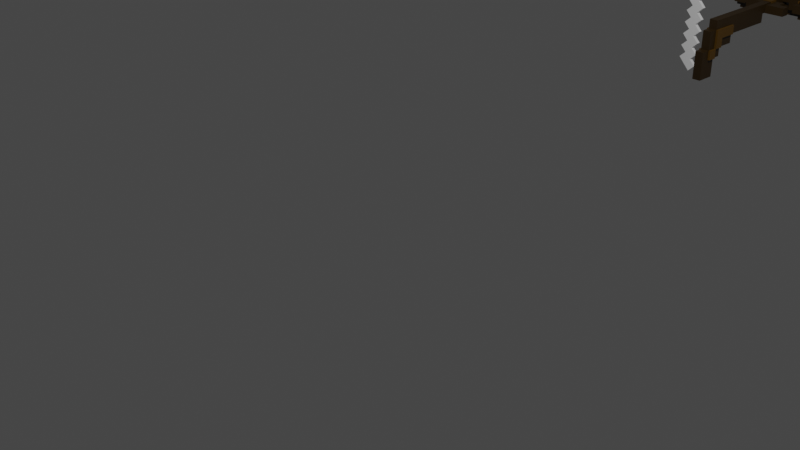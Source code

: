 # Source: crossbow.blend  (saved by Blender 2.80.75; exported with 4.5.12 LTS)
import bpy
from mathutils import Matrix  # noqa: F401  (used for matrix-valued properties, if any)

bpy.ops.wm.read_factory_settings(use_empty=True)
scene = bpy.context.scene
scene.name = 'Scene'

# ---- collections
col_collection = bpy.data.collections.new('Collection'); scene.collection.children.link(col_collection)

# ---- materials (node trees are filled in below, after node groups)
mat_material_001 = bpy.data.materials.new('Material.001')
mat_material_001.use_transparent_shadow = False
mat_material_002 = bpy.data.materials.new('Material.002')
mat_material_002.use_transparent_shadow = False
mat_material_003 = bpy.data.materials.new('Material.003')
mat_material_003.use_transparent_shadow = False

# ---- material node trees
mat_material_001.use_nodes = True; mat_material_001.node_tree.nodes.clear()
_N = mat_material_001.node_tree.nodes; _L = mat_material_001.node_tree.links
n0 = _N.new('ShaderNodeOutputMaterial'); n0.name = 'Material Output'; n0.location = (300, 300)
n1 = _N.new('ShaderNodeBsdfPrincipled'); n1.name = 'Principled BSDF'; n1.location = (10, 300)
n1.distribution = 'GGX'
n1.subsurface_method = 'BURLEY'
n1.inputs[0].default_value = (0.02365, 0.01145, 0.0, 1.0)
n1.inputs[3].default_value = 1.45
n1.inputs[27].default_value = (0.0, 0.0, 0.0, 1.0)
n1.inputs[28].default_value = 1.0
_L.new(n1.outputs[0], n0.inputs[0])
n0.is_active_output = True
mat_material_002.use_nodes = True; mat_material_002.node_tree.nodes.clear()
_N = mat_material_002.node_tree.nodes; _L = mat_material_002.node_tree.links
n0 = _N.new('ShaderNodeOutputMaterial'); n0.name = 'Material Output'; n0.location = (300, 300)
n1 = _N.new('ShaderNodeBsdfPrincipled'); n1.name = 'Principled BSDF'; n1.location = (10, 300)
n1.distribution = 'GGX'
n1.subsurface_method = 'BURLEY'
n1.inputs[0].default_value = (0.07324, 0.03518, 0.0, 1.0)
n1.inputs[3].default_value = 1.45
n1.inputs[27].default_value = (0.0, 0.0, 0.0, 1.0)
n1.inputs[28].default_value = 1.0
_L.new(n1.outputs[0], n0.inputs[0])
n0.is_active_output = True
mat_material_003.use_nodes = True; mat_material_003.node_tree.nodes.clear()
_N = mat_material_003.node_tree.nodes; _L = mat_material_003.node_tree.links
n0 = _N.new('ShaderNodeOutputMaterial'); n0.name = 'Material Output'; n0.location = (300, 300)
n1 = _N.new('ShaderNodeBsdfPrincipled'); n1.name = 'Principled BSDF'; n1.location = (10, 300)
n1.distribution = 'GGX'
n1.subsurface_method = 'BURLEY'
n1.inputs[0].default_value = (1.0, 1.0, 1.0, 1.0)
n1.inputs[3].default_value = 1.45
n1.inputs[27].default_value = (0.0, 0.0, 0.0, 1.0)
n1.inputs[28].default_value = 1.0
_L.new(n1.outputs[0], n0.inputs[0])
n0.is_active_output = True

# ---- world
world_world = bpy.data.worlds.new('World'); scene.world = world_world
world_world.use_nodes = True; world_world.node_tree.nodes.clear()
_N = world_world.node_tree.nodes; _L = world_world.node_tree.links
n0 = _N.new('ShaderNodeOutputWorld'); n0.name = 'World Output'; n0.location = (300, 300)
n1 = _N.new('ShaderNodeBackground'); n1.name = 'Background'; n1.location = (10, 300)
n1.inputs[0].default_value = (0.05088, 0.05088, 0.05088, 1.0)
_L.new(n1.outputs[0], n0.inputs[0])
n0.is_active_output = True
world_world.color = (0.05088, 0.05088, 0.05088)
world_world.use_sun_shadow = False
world_world.sun_shadow_jitter_overblur = 0.0

# ---- cameras
cam_camera = bpy.data.cameras.new('Camera')
cam_camera.clip_end = 100.0
cam_camera.ortho_scale = 7.314

# ---- lights
light_light = bpy.data.lights.new('Light', 'POINT')
light_light.transmission_factor = 0.0
light_light.energy = 1000.0
light_light.shadow_soft_size = 0.1
light_light.shadow_maximum_resolution = 0.006
light_light.use_absolute_resolution = True

# ---- meshes
me_grid_008 = bpy.data.meshes.new('Grid.008')
me_grid_008.from_pydata([(-0.1111, -0.1111, 0.0), (0.1111, -0.1111, 0.0), (-0.1111, 0.1111, 0.0), (0.3333, 0.1111, 0.0), (0.1111, 0.3333, 0.0), (0.3333, 0.3333, 0.0), (0.5556, 0.3333, 0.0), (-0.1111, -0.2222, 0.0), (-0.2222, -0.1111, 0.0), (0.1111, -0.2222, 0.0), (0.2222, -0.1111, 0.0), (-0.2222, 0.1111, 0.0), (0.3333, 2.98e-08, 0.0), (0.4444, 0.1111, 0.0), (-0.1111, 0.2222, 0.0), (0.1111, 0.2222, 0.0), (0.2222, 0.3333, 0.0), (0.5556, 0.2222, 0.0), (0.6667, 0.3333, 0.0), (0.3333, 0.4444, 0.0), (0.5556, 0.4444, 0.0), (0.6667, 0.4444, 0.0), (0.4444, 0.4444, 0.0), (0.4444, 0.2222, 0.0), (2.98e-08, 0.2222, 0.0), (0.2222, 2.98e-08, 0.0), (-0.2222, 2.98e-08, 0.0), (2.98e-08, -0.2222, 0.0), (-0.1111, -0.2222, 0.1), (-0.1111, -0.1111, 0.1), (0.1111, -0.2222, 0.1), (0.1111, -0.1111, 0.1), (2.98e-08, -0.1111, 0.1), (0.2222, -0.1111, 0.1), (-0.1111, 2.98e-08, 0.1), (-0.1111, 0.1111, 0.1), (0.1111, 2.98e-08, 0.1), (0.1111, 0.1111, 0.1), (2.98e-08, 0.1111, 0.1), (0.3333, 2.98e-08, 0.1), (0.3333, 0.1111, 0.1), (0.2222, 0.1111, 0.1), (0.4444, 0.1111, 0.1), (0.1111, 0.2222, 0.1), (0.1111, 0.3333, 0.1), (0.3333, 0.2222, 0.1), (0.3333, 0.3333, 0.1), (0.2222, 0.3333, 0.1), (0.5556, 0.2222, 0.1), (0.5556, 0.3333, 0.1), (0.4444, 0.3333, 0.1), (0.6667, 0.3333, 0.1), (-0.2222, -0.1111, 0.1), (-0.2222, 0.1111, 0.1), (-0.1111, 0.2222, 0.1), (0.3333, 0.4444, 0.1), (0.5556, 0.4444, 0.1), (0.6667, 0.4444, 0.1), (0.4444, 0.4444, 0.1), (0.4444, 0.2222, 0.1), (0.2222, 0.2222, 0.1), (2.98e-08, 0.2222, 0.1), (0.2222, 2.98e-08, 0.1), (-0.2222, 2.98e-08, 0.1), (2.98e-08, -0.2222, 0.1), (0.3333, 0.2222, 0.0), (0.4446, 0.3333, 0.0), (0.2222, 0.2222, 0.0), (0.1111, 0.1111, 0.0), (0.2222, 0.1111, 0.0), (-0.1111, 6.706e-08, 0.0), (0.1111, 6.706e-08, 0.0), (-7.451e-09, 0.1111, 0.0), (-7.451e-09, -0.1111, 0.0), (2.98e-08, -0.1111, 0.125), (-0.1111, -0.1111, 0.125), (-0.1111, 2.98e-08, 0.125), (-0.1111, 0.1111, 0.125), (0.1111, 2.98e-08, 0.125), (0.1111, 0.1111, 0.125), (2.98e-08, 0.1111, 0.125), (0.2222, 0.1111, 0.125), (0.3333, 0.2222, 0.125), (0.3333, 0.3333, 0.125), (0.4444, 0.3333, 0.125), (0.1111, -0.1111, 0.125), (0.3333, 0.1111, 0.125), (0.1111, 0.2222, 0.125), (0.4444, 0.2222, 0.125), (0.2222, 0.2222, 0.125), (0.2222, 2.98e-08, 0.125), (2.98e-08, 2.98e-08, 0.125), (0.3333, 0.2222, -0.025), (0.3333, 0.3333, -0.025), (0.3333, 0.1111, -0.025), (0.4444, 0.2222, -0.025), (0.4446, 0.3333, -0.025), (0.2222, 0.1111, -0.025), (0.2222, 2.98e-08, -0.025), (0.1111, 0.1111, -0.025), (0.1111, 0.2222, -0.025), (-0.1111, 6.706e-08, -0.025), (-0.1111, 0.1111, -0.025), (0.2222, 0.2222, -0.025), (0.1111, 6.706e-08, -0.025), (-1.49e-08, 0.1111, -0.025), (-0.1111, -0.1111, -0.025), (0.1111, -0.1111, -0.025), (-1.49e-08, 6.706e-08, -0.025), (-1.49e-08, -0.1111, -0.025)], [], [(21, 20, 56, 57), (16, 4, 44, 47), (7, 27, 64, 28), (18, 21, 57, 51), (13, 23, 59, 42), (9, 1, 31, 30), (10, 25, 62, 33), (0, 7, 28, 29), (4, 15, 43, 44), (19, 5, 46, 55), (3, 13, 42, 40), (2, 11, 53, 35), (15, 24, 61, 43), (24, 14, 54, 61), (26, 8, 52, 63), (12, 3, 40, 39), (11, 26, 63, 53), (5, 16, 47, 46), (20, 22, 58, 56), (22, 19, 55, 58), (8, 0, 29, 52), (6, 18, 51, 49), (1, 10, 33, 31), (6, 20, 21, 18), (64, 30, 31, 32), (63, 34, 35, 53), (40, 45, 82, 86), (62, 39, 40, 41), (60, 45, 46, 47), (59, 48, 49, 50), (49, 51, 57, 56), (46, 50, 58, 55), (50, 49, 56, 58), (66, 23, 95, 96), (40, 42, 59, 45), (43, 60, 47, 44), (46, 45, 82, 83), (0, 70, 101, 106), (35, 38, 61, 54), (38, 37, 43, 61), (43, 37, 79, 87), (31, 33, 62, 36), (5, 66, 96, 93), (45, 59, 88, 82), (3, 69, 97, 94), (52, 29, 34, 63), (28, 64, 32, 29), (27, 9, 30, 64), (14, 2, 35, 54), (25, 12, 39, 62), (17, 6, 49, 48), (23, 17, 48, 59), (19, 22, 66, 5), (3, 65, 23, 13), (12, 25, 69, 3), (23, 65, 92, 95), (66, 6, 17, 23), (1, 71, 25, 10), (41, 40, 86, 81), (0, 8, 26, 70), (91, 78, 79, 80), (67, 15, 4, 16), (65, 67, 16, 5), (66, 22, 20, 6), (68, 72, 24, 15), (65, 3, 94, 92), (59, 50, 84, 88), (2, 72, 105, 102), (70, 26, 11, 2), (36, 62, 90, 78), (1, 9, 27, 73), (37, 38, 80, 79), (73, 27, 7, 0), (65, 5, 93, 92), (24, 72, 2, 14), (82, 88, 84, 83), (79, 81, 89, 87), (81, 86, 82, 89), (78, 90, 81, 79), (76, 91, 80, 77), (75, 74, 91, 76), (74, 85, 78, 91), (95, 92, 93, 96), (106, 101, 108, 109), (97, 99, 100, 103), (94, 97, 103, 92), (104, 108, 105, 99), (98, 104, 99, 97), (109, 108, 104, 107), (105, 108, 101, 102), (71, 1, 107, 104), (69, 25, 98, 97), (68, 15, 100, 99), (50, 46, 83, 84), (60, 43, 87, 89), (70, 2, 102, 101), (25, 71, 104, 98), (45, 60, 89, 82), (29, 32, 74, 75), (73, 0, 106, 109), (15, 67, 103, 100), (72, 68, 99, 105), (32, 31, 85, 74), (35, 34, 76, 77), (67, 65, 92, 103), (34, 29, 75, 76), (1, 73, 109, 107), (62, 41, 81, 90), (38, 35, 77, 80), (31, 36, 78, 85)])
me_grid_008.polygons.foreach_set('material_index', [0, 0, 0, 0, 0, 0, 0, 0, 0, 0, 0, 0, 0, 0, 0, 0, 0, 0, 0, 0, 0, 0, 0, 0, 0, 0, 1, 0, 0, 0, 0, 0, 0, 1, 0, 0, 1, 1, 0, 0, 1, 0, 1, 1, 1, 0, 0, 0, 0, 0, 0, 0, 0, 0, 0, 1, 0, 0, 1, 0, 1, 0, 0, 0, 0, 1, 1, 1, 0, 1, 0, 1, 0, 1, 0, 1, 1, 1, 1, 1, 1, 1, 1, 1, 1, 1, 1, 1, 1, 1, 1, 1, 1, 1, 1, 1, 1, 1, 1, 1, 1, 1, 1, 1, 1, 1, 1, 1, 1, 1])
_uv = me_grid_008.uv_layers.new(name='UVMap')
_uv.uv.foreach_set('vector', [0.8333, 0.7222, 0.7778, 0.7222, 0.7778, 0.7222, 0.8333, 0.7222, 0.6111, 0.6667, 0.5556, 0.6667, 0.5556, 0.6667, 0.6111, 0.6667, 0.4444, 0.3889, 0.5, 0.3889, 0.5, 0.3889, 0.4444, 0.3889, 0.8333, 0.6667, 0.8333, 0.7222, 0.8333, 0.7222, 0.8333, 0.6667, 0.7222, 0.5556, 0.7222, 0.6111, 0.7222, 0.6111, 0.7222, 0.5556, 0.5556, 0.3889, 0.5556, 0.4444, 0.5556, 0.4444, 0.5556, 0.3889, 0.6111, 0.4444, 0.6111, 0.5, 0.6111, 0.5, 0.6111, 0.4444, 0.4444, 0.4444, 0.4444, 0.3889, 0.4444, 0.3889, 0.4444, 0.4444, 0.5556, 0.6667, 0.5556, 0.6111, 0.5556, 0.6111, 0.5556, 0.6667, 0.6667, 0.7222, 0.6667, 0.6667, 0.6667, 0.6667, 0.6667, 0.7222, 0.6667, 0.5556, 0.7222, 0.5556, 0.7222, 0.5556, 0.6667, 0.5556, 0.4444, 0.5556, 0.3889, 0.5556, 0.3889, 0.5556, 0.4444, 0.5556, 0.5556, 0.6111, 0.5, 0.6111, 0.5, 0.6111, 0.5556, 0.6111, 0.5, 0.6111, 0.4444, 0.6111, 0.4444, 0.6111, 0.5, 0.6111, 0.3889, 0.5, 0.3889, 0.4444, 0.3889, 0.4444, 0.3889, 0.5, 0.6667, 0.5, 0.6667, 0.5556, 0.6667, 0.5556, 0.6667, 0.5, 0.3889, 0.5556, 0.3889, 0.5, 0.3889, 0.5, 0.3889, 0.5556, 0.6667, 0.6667, 0.6111, 0.6667, 0.6111, 0.6667, 0.6667, 0.6667, 0.7778, 0.7222, 0.7222, 0.7222, 0.7222, 0.7222, 0.7778, 0.7222, 0.7222, 0.7222, 0.6667, 0.7222, 0.6667, 0.7222, 0.7222, 0.7222, 0.3889, 0.4444, 0.4444, 0.4444, 0.4444, 0.4444, 0.3889, 0.4444, 0.7778, 0.6667, 0.8333, 0.6667, 0.8333, 0.6667, 0.7778, 0.6667, 0.5556, 0.4444, 0.6111, 0.4444, 0.6111, 0.4444, 0.5556, 0.4444, 0.7778, 0.6667, 0.7778, 0.7222, 0.8333, 0.7222, 0.8333, 0.6667, 0.5, 0.3889, 0.5556, 0.3889, 0.5556, 0.4444, 0.5, 0.4444, 0.3889, 0.5, 0.4444, 0.5, 0.4444, 0.5556, 0.3889, 0.5556, 0.6667, 0.5556, 0.6667, 0.6111, 0.6667, 0.6111, 0.6667, 0.5556, 0.6111, 0.5, 0.6667, 0.5, 0.6667, 0.5556, 0.6111, 0.5556, 0.6111, 0.6111, 0.6667, 0.6111, 0.6667, 0.6667, 0.6111, 0.6667, 0.7222, 0.6111, 0.7778, 0.6111, 0.7778, 0.6667, 0.7222, 0.6667, 0.7778, 0.6667, 0.8333, 0.6667, 0.8333, 0.7222, 0.7778, 0.7222, 0.6667, 0.6667, 0.7222, 0.6667, 0.7222, 0.7222, 0.6667, 0.7222, 0.7222, 0.6667, 0.7778, 0.6667, 0.7778, 0.7222, 0.7222, 0.7222, 0.7223, 0.6667, 0.7222, 0.6111, 0.7222, 0.6111, 0.7223, 0.6667, 0.6667, 0.5556, 0.7222, 0.5556, 0.7222, 0.6111, 0.6667, 0.6111, 0.5556, 0.6111, 0.6111, 0.6111, 0.6111, 0.6667, 0.5556, 0.6667, 0.6667, 0.6667, 0.6667, 0.6111, 0.6667, 0.6111, 0.6667, 0.6667, 0.4444, 0.4444, 0.4444, 0.5, 0.4444, 0.5, 0.4444, 0.4444, 0.4444, 0.5556, 0.5, 0.5556, 0.5, 0.6111, 0.4444, 0.6111, 0.5, 0.5556, 0.5556, 0.5556, 0.5556, 0.6111, 0.5, 0.6111, 0.5556, 0.6111, 0.5556, 0.5556, 0.5556, 0.5556, 0.5556, 0.6111, 0.5556, 0.4444, 0.6111, 0.4444, 0.6111, 0.5, 0.5556, 0.5, 0.6667, 0.6667, 0.7223, 0.6667, 0.7223, 0.6667, 0.6667, 0.6667, 0.6667, 0.6111, 0.7222, 0.6111, 0.7222, 0.6111, 0.6667, 0.6111, 0.6667, 0.5556, 0.6111, 0.5556, 0.6111, 0.5556, 0.6667, 0.5556, 0.3889, 0.4444, 0.4444, 0.4444, 0.4444, 0.5, 0.3889, 0.5, 0.4444, 0.3889, 0.5, 0.3889, 0.5, 0.4444, 0.4444, 0.4444, 0.5, 0.3889, 0.5556, 0.3889, 0.5556, 0.3889, 0.5, 0.3889, 0.4444, 0.6111, 0.4444, 0.5556, 0.4444, 0.5556, 0.4444, 0.6111, 0.6111, 0.5, 0.6667, 0.5, 0.6667, 0.5, 0.6111, 0.5, 0.7778, 0.6111, 0.7778, 0.6667, 0.7778, 0.6667, 0.7778, 0.6111, 0.7222, 0.6111, 0.7778, 0.6111, 0.7778, 0.6111, 0.7222, 0.6111, 0.6667, 0.7222, 0.7222, 0.7222, 0.7223, 0.6667, 0.6667, 0.6667, 0.6667, 0.5556, 0.6667, 0.6111, 0.7222, 0.6111, 0.7222, 0.5556, 0.6667, 0.5, 0.6111, 0.5, 0.6111, 0.5556, 0.6667, 0.5556, 0.7222, 0.6111, 0.6667, 0.6111, 0.6667, 0.6111, 0.7222, 0.6111, 0.7223, 0.6667, 0.7778, 0.6667, 0.7778, 0.6111, 0.7222, 0.6111, 0.5556, 0.4444, 0.5556, 0.5, 0.6111, 0.5, 0.6111, 0.4444, 0.6111, 0.5556, 0.6667, 0.5556, 0.6667, 0.5556, 0.6111, 0.5556, 0.4444, 0.4444, 0.3889, 0.4444, 0.3889, 0.5, 0.4444, 0.5, 0.5, 0.5, 0.5556, 0.5, 0.5556, 0.5556, 0.5, 0.5556, 0.6111, 0.6111, 0.5556, 0.6111, 0.5556, 0.6667, 0.6111, 0.6667, 0.6667, 0.6111, 0.6111, 0.6111, 0.6111, 0.6667, 0.6667, 0.6667, 0.7223, 0.6667, 0.7222, 0.7222, 0.7778, 0.7222, 0.7778, 0.6667, 0.5556, 0.5556, 0.5, 0.5556, 0.5, 0.6111, 0.5556, 0.6111, 0.6667, 0.6111, 0.6667, 0.5556, 0.6667, 0.5556, 0.6667, 0.6111, 0.7222, 0.6111, 0.7222, 0.6667, 0.7222, 0.6667, 0.7222, 0.6111, 0.4444, 0.5556, 0.5, 0.5556, 0.5, 0.5556, 0.4444, 0.5556, 0.4444, 0.5, 0.3889, 0.5, 0.3889, 0.5556, 0.4444, 0.5556, 0.5556, 0.5, 0.6111, 0.5, 0.6111, 0.5, 0.5556, 0.5, 0.5556, 0.4444, 0.5556, 0.3889, 0.5, 0.3889, 0.5, 0.4444, 0.5556, 0.5556, 0.5, 0.5556, 0.5, 0.5556, 0.5556, 0.5556, 0.5, 0.4444, 0.5, 0.3889, 0.4444, 0.3889, 0.4444, 0.4444, 0.6667, 0.6111, 0.6667, 0.6667, 0.6667, 0.6667, 0.6667, 0.6111, 0.5, 0.6111, 0.5, 0.5556, 0.4444, 0.5556, 0.4444, 0.6111, 0.6667, 0.6111, 0.7222, 0.6111, 0.7222, 0.6667, 0.6667, 0.6667, 0.5556, 0.5556, 0.6111, 0.5556, 0.6111, 0.6111, 0.5556, 0.6111, 0.6111, 0.5556, 0.6667, 0.5556, 0.6667, 0.6111, 0.6111, 0.6111, 0.5556, 0.5, 0.6111, 0.5, 0.6111, 0.5556, 0.5556, 0.5556, 0.4444, 0.5, 0.5, 0.5, 0.5, 0.5556, 0.4444, 0.5556, 0.4444, 0.4444, 0.5, 0.4444, 0.5, 0.5, 0.4444, 0.5, 0.5, 0.4444, 0.5556, 0.4444, 0.5556, 0.5, 0.5, 0.5, 0.7222, 0.6111, 0.6667, 0.6111, 0.6667, 0.6667, 0.7223, 0.6667, 0.4444, 0.4444, 0.4444, 0.5, 0.5, 0.5, 0.5, 0.4444, 0.6111, 0.5556, 0.5556, 0.5556, 0.5556, 0.6111, 0.6111, 0.6111, 0.6667, 0.5556, 0.6111, 0.5556, 0.6111, 0.6111, 0.6667, 0.6111, 0.5556, 0.5, 0.5, 0.5, 0.5, 0.5556, 0.5556, 0.5556, 0.6111, 0.5, 0.5556, 0.5, 0.5556, 0.5556, 0.6111, 0.5556, 0.5, 0.4444, 0.5, 0.5, 0.5556, 0.5, 0.5556, 0.4444, 0.5, 0.5556, 0.5, 0.5, 0.4444, 0.5, 0.4444, 0.5556, 0.5556, 0.5, 0.5556, 0.4444, 0.5556, 0.4444, 0.5556, 0.5, 0.6111, 0.5556, 0.6111, 0.5, 0.6111, 0.5, 0.6111, 0.5556, 0.5556, 0.5556, 0.5556, 0.6111, 0.5556, 0.6111, 0.5556, 0.5556, 0.7222, 0.6667, 0.6667, 0.6667, 0.6667, 0.6667, 0.7222, 0.6667, 0.6111, 0.6111, 0.5556, 0.6111, 0.5556, 0.6111, 0.6111, 0.6111, 0.4444, 0.5, 0.4444, 0.5556, 0.4444, 0.5556, 0.4444, 0.5, 0.6111, 0.5, 0.5556, 0.5, 0.5556, 0.5, 0.6111, 0.5, 0.6667, 0.6111, 0.6111, 0.6111, 0.6111, 0.6111, 0.6667, 0.6111, 0.4444, 0.4444, 0.5, 0.4444, 0.5, 0.4444, 0.4444, 0.4444, 0.5, 0.4444, 0.4444, 0.4444, 0.4444, 0.4444, 0.5, 0.4444, 0.5556, 0.6111, 0.6111, 0.6111, 0.6111, 0.6111, 0.5556, 0.6111, 0.5, 0.5556, 0.5556, 0.5556, 0.5556, 0.5556, 0.5, 0.5556, 0.5, 0.4444, 0.5556, 0.4444, 0.5556, 0.4444, 0.5, 0.4444, 0.4444, 0.5556, 0.4444, 0.5, 0.4444, 0.5, 0.4444, 0.5556, 0.6111, 0.6111, 0.6667, 0.6111, 0.6667, 0.6111, 0.6111, 0.6111, 0.4444, 0.5, 0.4444, 0.4444, 0.4444, 0.4444, 0.4444, 0.5, 0.5556, 0.4444, 0.5, 0.4444, 0.5, 0.4444, 0.5556, 0.4444, 0.6111, 0.5, 0.6111, 0.5556, 0.6111, 0.5556, 0.6111, 0.5, 0.5, 0.5556, 0.4444, 0.5556, 0.4444, 0.5556, 0.5, 0.5556, 0.5556, 0.4444, 0.5556, 0.5, 0.5556, 0.5, 0.5556, 0.4444])
me_grid_008.materials.append(mat_material_001)
me_grid_008.materials.append(mat_material_002)
me_grid_008.use_remesh_preserve_volume = False
me_grid_008.use_remesh_preserve_attributes = False
me_grid_008.use_mirror_vertex_groups = False
me_grid_008.update()
me_grid_007 = bpy.data.meshes.new('Grid.007')
me_grid_007.from_pydata([(-0.1111, -0.1111, 0.0), (0.1111, -0.1111, 0.0), (-0.1111, 0.1111, 0.0), (0.3333, 0.1111, 0.0), (0.1111, 0.3333, 0.0), (0.3333, 0.3333, 0.0), (0.5556, 0.3333, 0.0), (-0.1111, -0.2222, 0.0), (-0.2222, -0.1111, 0.0), (0.1111, -0.2222, 0.0), (0.2222, -0.1111, 0.0), (-0.2222, 0.1111, 0.0), (0.3333, 2.98e-08, 0.0), (0.4444, 0.1111, 0.0), (-0.1111, 0.2222, 0.0), (0.1111, 0.2222, 0.0), (0.2222, 0.3333, 0.0), (0.5556, 0.2222, 0.0), (0.6667, 0.3333, 0.0), (0.3333, 0.4444, 0.0), (0.5556, 0.4444, 0.0), (0.6667, 0.4444, 0.0), (0.4444, 0.4444, 0.0), (0.4444, 0.2222, 0.0), (2.98e-08, 0.2222, 0.0), (0.2222, 2.98e-08, 0.0), (-0.2222, 2.98e-08, 0.0), (2.98e-08, -0.2222, 0.0), (-0.1111, -0.2222, 0.1), (-0.1111, -0.1111, 0.1), (0.1111, -0.2222, 0.1), (0.1111, -0.1111, 0.1), (2.98e-08, -0.1111, 0.1), (0.2222, -0.1111, 0.1), (-0.1111, 2.98e-08, 0.1), (-0.1111, 0.1111, 0.1), (0.1111, 2.98e-08, 0.1), (0.1111, 0.1111, 0.1), (2.98e-08, 0.1111, 0.1), (0.3333, 2.98e-08, 0.1), (0.3333, 0.1111, 0.1), (0.2222, 0.1111, 0.1), (0.4444, 0.1111, 0.1), (0.1111, 0.2222, 0.1), (0.1111, 0.3333, 0.1), (0.3333, 0.2222, 0.1), (0.3333, 0.3333, 0.1), (0.2222, 0.3333, 0.1), (0.5556, 0.2222, 0.1), (0.5556, 0.3333, 0.1), (0.4444, 0.3333, 0.1), (0.6667, 0.3333, 0.1), (-0.2222, -0.1111, 0.1), (-0.2222, 0.1111, 0.1), (-0.1111, 0.2222, 0.1), (0.3333, 0.4444, 0.1), (0.5556, 0.4444, 0.1), (0.6667, 0.4444, 0.1), (0.4444, 0.4444, 0.1), (0.4444, 0.2222, 0.1), (0.2222, 0.2222, 0.1), (2.98e-08, 0.2222, 0.1), (0.2222, 2.98e-08, 0.1), (-0.2222, 2.98e-08, 0.1), (2.98e-08, -0.2222, 0.1), (0.3333, 0.2222, 0.0), (0.4446, 0.3333, 0.0), (0.2222, 0.2222, 0.0), (0.1111, 0.1111, 0.0), (0.2222, 0.1111, 0.0), (-0.1111, 6.706e-08, 0.0), (0.1111, 6.706e-08, 0.0), (-7.451e-09, 0.1111, 0.0), (-7.451e-09, -0.1111, 0.0), (2.98e-08, -0.1111, 0.125), (-0.1111, -0.1111, 0.125), (-0.1111, 2.98e-08, 0.125), (-0.1111, 0.1111, 0.125), (0.1111, 2.98e-08, 0.125), (0.1111, 0.1111, 0.125), (2.98e-08, 0.1111, 0.125), (0.2222, 0.1111, 0.125), (0.3333, 0.2222, 0.125), (0.3333, 0.3333, 0.125), (0.4444, 0.3333, 0.125), (0.1111, -0.1111, 0.125), (0.3333, 0.1111, 0.125), (0.1111, 0.2222, 0.125), (0.4444, 0.2222, 0.125), (0.2222, 0.2222, 0.125), (0.2222, 2.98e-08, 0.125), (2.98e-08, 2.98e-08, 0.125), (0.3333, 0.2222, -0.025), (0.3333, 0.3333, -0.025), (0.3333, 0.1111, -0.025), (0.4444, 0.2222, -0.025), (0.4446, 0.3333, -0.025), (0.2222, 0.1111, -0.025), (0.2222, 2.98e-08, -0.025), (0.1111, 0.1111, -0.025), (0.1111, 0.2222, -0.025), (-0.1111, 6.706e-08, -0.025), (-0.1111, 0.1111, -0.025), (0.2222, 0.2222, -0.025), (0.1111, 6.706e-08, -0.025), (-1.49e-08, 0.1111, -0.025), (-0.1111, -0.1111, -0.025), (0.1111, -0.1111, -0.025), (-1.49e-08, 6.706e-08, -0.025), (-1.49e-08, -0.1111, -0.025)], [], [(21, 20, 56, 57), (16, 4, 44, 47), (7, 27, 64, 28), (18, 21, 57, 51), (13, 23, 59, 42), (9, 1, 31, 30), (10, 25, 62, 33), (0, 7, 28, 29), (4, 15, 43, 44), (19, 5, 46, 55), (3, 13, 42, 40), (2, 11, 53, 35), (15, 24, 61, 43), (24, 14, 54, 61), (26, 8, 52, 63), (12, 3, 40, 39), (11, 26, 63, 53), (5, 16, 47, 46), (20, 22, 58, 56), (22, 19, 55, 58), (8, 0, 29, 52), (6, 18, 51, 49), (1, 10, 33, 31), (6, 20, 21, 18), (64, 30, 31, 32), (63, 34, 35, 53), (40, 45, 82, 86), (62, 39, 40, 41), (60, 45, 46, 47), (59, 48, 49, 50), (49, 51, 57, 56), (46, 50, 58, 55), (50, 49, 56, 58), (66, 23, 95, 96), (40, 42, 59, 45), (43, 60, 47, 44), (46, 45, 82, 83), (0, 70, 101, 106), (35, 38, 61, 54), (38, 37, 43, 61), (43, 37, 79, 87), (31, 33, 62, 36), (5, 66, 96, 93), (45, 59, 88, 82), (3, 69, 97, 94), (52, 29, 34, 63), (28, 64, 32, 29), (27, 9, 30, 64), (14, 2, 35, 54), (25, 12, 39, 62), (17, 6, 49, 48), (23, 17, 48, 59), (19, 22, 66, 5), (3, 65, 23, 13), (12, 25, 69, 3), (23, 65, 92, 95), (66, 6, 17, 23), (1, 71, 25, 10), (41, 40, 86, 81), (0, 8, 26, 70), (91, 78, 79, 80), (67, 15, 4, 16), (65, 67, 16, 5), (66, 22, 20, 6), (68, 72, 24, 15), (65, 3, 94, 92), (59, 50, 84, 88), (2, 72, 105, 102), (70, 26, 11, 2), (36, 62, 90, 78), (1, 9, 27, 73), (37, 38, 80, 79), (73, 27, 7, 0), (65, 5, 93, 92), (24, 72, 2, 14), (82, 88, 84, 83), (79, 81, 89, 87), (81, 86, 82, 89), (78, 90, 81, 79), (76, 91, 80, 77), (75, 74, 91, 76), (74, 85, 78, 91), (95, 92, 93, 96), (106, 101, 108, 109), (97, 99, 100, 103), (94, 97, 103, 92), (104, 108, 105, 99), (98, 104, 99, 97), (109, 108, 104, 107), (105, 108, 101, 102), (71, 1, 107, 104), (69, 25, 98, 97), (68, 15, 100, 99), (50, 46, 83, 84), (60, 43, 87, 89), (70, 2, 102, 101), (25, 71, 104, 98), (45, 60, 89, 82), (29, 32, 74, 75), (73, 0, 106, 109), (15, 67, 103, 100), (72, 68, 99, 105), (32, 31, 85, 74), (35, 34, 76, 77), (67, 65, 92, 103), (34, 29, 75, 76), (1, 73, 109, 107), (62, 41, 81, 90), (38, 35, 77, 80), (31, 36, 78, 85)])
me_grid_007.polygons.foreach_set('material_index', [0, 0, 0, 0, 0, 0, 0, 0, 0, 0, 0, 0, 0, 0, 0, 0, 0, 0, 0, 0, 0, 0, 0, 0, 0, 0, 1, 0, 0, 0, 0, 0, 0, 1, 0, 0, 1, 1, 0, 0, 1, 0, 1, 1, 1, 0, 0, 0, 0, 0, 0, 0, 0, 0, 0, 1, 0, 0, 1, 0, 1, 0, 0, 0, 0, 1, 1, 1, 0, 1, 0, 1, 0, 1, 0, 1, 1, 1, 1, 1, 1, 1, 1, 1, 1, 1, 1, 1, 1, 1, 1, 1, 1, 1, 1, 1, 1, 1, 1, 1, 1, 1, 1, 1, 1, 1, 1, 1, 1, 1])
_uv = me_grid_007.uv_layers.new(name='UVMap')
_uv.uv.foreach_set('vector', [0.8333, 0.7222, 0.7778, 0.7222, 0.7778, 0.7222, 0.8333, 0.7222, 0.6111, 0.6667, 0.5556, 0.6667, 0.5556, 0.6667, 0.6111, 0.6667, 0.4444, 0.3889, 0.5, 0.3889, 0.5, 0.3889, 0.4444, 0.3889, 0.8333, 0.6667, 0.8333, 0.7222, 0.8333, 0.7222, 0.8333, 0.6667, 0.7222, 0.5556, 0.7222, 0.6111, 0.7222, 0.6111, 0.7222, 0.5556, 0.5556, 0.3889, 0.5556, 0.4444, 0.5556, 0.4444, 0.5556, 0.3889, 0.6111, 0.4444, 0.6111, 0.5, 0.6111, 0.5, 0.6111, 0.4444, 0.4444, 0.4444, 0.4444, 0.3889, 0.4444, 0.3889, 0.4444, 0.4444, 0.5556, 0.6667, 0.5556, 0.6111, 0.5556, 0.6111, 0.5556, 0.6667, 0.6667, 0.7222, 0.6667, 0.6667, 0.6667, 0.6667, 0.6667, 0.7222, 0.6667, 0.5556, 0.7222, 0.5556, 0.7222, 0.5556, 0.6667, 0.5556, 0.4444, 0.5556, 0.3889, 0.5556, 0.3889, 0.5556, 0.4444, 0.5556, 0.5556, 0.6111, 0.5, 0.6111, 0.5, 0.6111, 0.5556, 0.6111, 0.5, 0.6111, 0.4444, 0.6111, 0.4444, 0.6111, 0.5, 0.6111, 0.3889, 0.5, 0.3889, 0.4444, 0.3889, 0.4444, 0.3889, 0.5, 0.6667, 0.5, 0.6667, 0.5556, 0.6667, 0.5556, 0.6667, 0.5, 0.3889, 0.5556, 0.3889, 0.5, 0.3889, 0.5, 0.3889, 0.5556, 0.6667, 0.6667, 0.6111, 0.6667, 0.6111, 0.6667, 0.6667, 0.6667, 0.7778, 0.7222, 0.7222, 0.7222, 0.7222, 0.7222, 0.7778, 0.7222, 0.7222, 0.7222, 0.6667, 0.7222, 0.6667, 0.7222, 0.7222, 0.7222, 0.3889, 0.4444, 0.4444, 0.4444, 0.4444, 0.4444, 0.3889, 0.4444, 0.7778, 0.6667, 0.8333, 0.6667, 0.8333, 0.6667, 0.7778, 0.6667, 0.5556, 0.4444, 0.6111, 0.4444, 0.6111, 0.4444, 0.5556, 0.4444, 0.7778, 0.6667, 0.7778, 0.7222, 0.8333, 0.7222, 0.8333, 0.6667, 0.5, 0.3889, 0.5556, 0.3889, 0.5556, 0.4444, 0.5, 0.4444, 0.3889, 0.5, 0.4444, 0.5, 0.4444, 0.5556, 0.3889, 0.5556, 0.6667, 0.5556, 0.6667, 0.6111, 0.6667, 0.6111, 0.6667, 0.5556, 0.6111, 0.5, 0.6667, 0.5, 0.6667, 0.5556, 0.6111, 0.5556, 0.6111, 0.6111, 0.6667, 0.6111, 0.6667, 0.6667, 0.6111, 0.6667, 0.7222, 0.6111, 0.7778, 0.6111, 0.7778, 0.6667, 0.7222, 0.6667, 0.7778, 0.6667, 0.8333, 0.6667, 0.8333, 0.7222, 0.7778, 0.7222, 0.6667, 0.6667, 0.7222, 0.6667, 0.7222, 0.7222, 0.6667, 0.7222, 0.7222, 0.6667, 0.7778, 0.6667, 0.7778, 0.7222, 0.7222, 0.7222, 0.7223, 0.6667, 0.7222, 0.6111, 0.7222, 0.6111, 0.7223, 0.6667, 0.6667, 0.5556, 0.7222, 0.5556, 0.7222, 0.6111, 0.6667, 0.6111, 0.5556, 0.6111, 0.6111, 0.6111, 0.6111, 0.6667, 0.5556, 0.6667, 0.6667, 0.6667, 0.6667, 0.6111, 0.6667, 0.6111, 0.6667, 0.6667, 0.4444, 0.4444, 0.4444, 0.5, 0.4444, 0.5, 0.4444, 0.4444, 0.4444, 0.5556, 0.5, 0.5556, 0.5, 0.6111, 0.4444, 0.6111, 0.5, 0.5556, 0.5556, 0.5556, 0.5556, 0.6111, 0.5, 0.6111, 0.5556, 0.6111, 0.5556, 0.5556, 0.5556, 0.5556, 0.5556, 0.6111, 0.5556, 0.4444, 0.6111, 0.4444, 0.6111, 0.5, 0.5556, 0.5, 0.6667, 0.6667, 0.7223, 0.6667, 0.7223, 0.6667, 0.6667, 0.6667, 0.6667, 0.6111, 0.7222, 0.6111, 0.7222, 0.6111, 0.6667, 0.6111, 0.6667, 0.5556, 0.6111, 0.5556, 0.6111, 0.5556, 0.6667, 0.5556, 0.3889, 0.4444, 0.4444, 0.4444, 0.4444, 0.5, 0.3889, 0.5, 0.4444, 0.3889, 0.5, 0.3889, 0.5, 0.4444, 0.4444, 0.4444, 0.5, 0.3889, 0.5556, 0.3889, 0.5556, 0.3889, 0.5, 0.3889, 0.4444, 0.6111, 0.4444, 0.5556, 0.4444, 0.5556, 0.4444, 0.6111, 0.6111, 0.5, 0.6667, 0.5, 0.6667, 0.5, 0.6111, 0.5, 0.7778, 0.6111, 0.7778, 0.6667, 0.7778, 0.6667, 0.7778, 0.6111, 0.7222, 0.6111, 0.7778, 0.6111, 0.7778, 0.6111, 0.7222, 0.6111, 0.6667, 0.7222, 0.7222, 0.7222, 0.7223, 0.6667, 0.6667, 0.6667, 0.6667, 0.5556, 0.6667, 0.6111, 0.7222, 0.6111, 0.7222, 0.5556, 0.6667, 0.5, 0.6111, 0.5, 0.6111, 0.5556, 0.6667, 0.5556, 0.7222, 0.6111, 0.6667, 0.6111, 0.6667, 0.6111, 0.7222, 0.6111, 0.7223, 0.6667, 0.7778, 0.6667, 0.7778, 0.6111, 0.7222, 0.6111, 0.5556, 0.4444, 0.5556, 0.5, 0.6111, 0.5, 0.6111, 0.4444, 0.6111, 0.5556, 0.6667, 0.5556, 0.6667, 0.5556, 0.6111, 0.5556, 0.4444, 0.4444, 0.3889, 0.4444, 0.3889, 0.5, 0.4444, 0.5, 0.5, 0.5, 0.5556, 0.5, 0.5556, 0.5556, 0.5, 0.5556, 0.6111, 0.6111, 0.5556, 0.6111, 0.5556, 0.6667, 0.6111, 0.6667, 0.6667, 0.6111, 0.6111, 0.6111, 0.6111, 0.6667, 0.6667, 0.6667, 0.7223, 0.6667, 0.7222, 0.7222, 0.7778, 0.7222, 0.7778, 0.6667, 0.5556, 0.5556, 0.5, 0.5556, 0.5, 0.6111, 0.5556, 0.6111, 0.6667, 0.6111, 0.6667, 0.5556, 0.6667, 0.5556, 0.6667, 0.6111, 0.7222, 0.6111, 0.7222, 0.6667, 0.7222, 0.6667, 0.7222, 0.6111, 0.4444, 0.5556, 0.5, 0.5556, 0.5, 0.5556, 0.4444, 0.5556, 0.4444, 0.5, 0.3889, 0.5, 0.3889, 0.5556, 0.4444, 0.5556, 0.5556, 0.5, 0.6111, 0.5, 0.6111, 0.5, 0.5556, 0.5, 0.5556, 0.4444, 0.5556, 0.3889, 0.5, 0.3889, 0.5, 0.4444, 0.5556, 0.5556, 0.5, 0.5556, 0.5, 0.5556, 0.5556, 0.5556, 0.5, 0.4444, 0.5, 0.3889, 0.4444, 0.3889, 0.4444, 0.4444, 0.6667, 0.6111, 0.6667, 0.6667, 0.6667, 0.6667, 0.6667, 0.6111, 0.5, 0.6111, 0.5, 0.5556, 0.4444, 0.5556, 0.4444, 0.6111, 0.6667, 0.6111, 0.7222, 0.6111, 0.7222, 0.6667, 0.6667, 0.6667, 0.5556, 0.5556, 0.6111, 0.5556, 0.6111, 0.6111, 0.5556, 0.6111, 0.6111, 0.5556, 0.6667, 0.5556, 0.6667, 0.6111, 0.6111, 0.6111, 0.5556, 0.5, 0.6111, 0.5, 0.6111, 0.5556, 0.5556, 0.5556, 0.4444, 0.5, 0.5, 0.5, 0.5, 0.5556, 0.4444, 0.5556, 0.4444, 0.4444, 0.5, 0.4444, 0.5, 0.5, 0.4444, 0.5, 0.5, 0.4444, 0.5556, 0.4444, 0.5556, 0.5, 0.5, 0.5, 0.7222, 0.6111, 0.6667, 0.6111, 0.6667, 0.6667, 0.7223, 0.6667, 0.4444, 0.4444, 0.4444, 0.5, 0.5, 0.5, 0.5, 0.4444, 0.6111, 0.5556, 0.5556, 0.5556, 0.5556, 0.6111, 0.6111, 0.6111, 0.6667, 0.5556, 0.6111, 0.5556, 0.6111, 0.6111, 0.6667, 0.6111, 0.5556, 0.5, 0.5, 0.5, 0.5, 0.5556, 0.5556, 0.5556, 0.6111, 0.5, 0.5556, 0.5, 0.5556, 0.5556, 0.6111, 0.5556, 0.5, 0.4444, 0.5, 0.5, 0.5556, 0.5, 0.5556, 0.4444, 0.5, 0.5556, 0.5, 0.5, 0.4444, 0.5, 0.4444, 0.5556, 0.5556, 0.5, 0.5556, 0.4444, 0.5556, 0.4444, 0.5556, 0.5, 0.6111, 0.5556, 0.6111, 0.5, 0.6111, 0.5, 0.6111, 0.5556, 0.5556, 0.5556, 0.5556, 0.6111, 0.5556, 0.6111, 0.5556, 0.5556, 0.7222, 0.6667, 0.6667, 0.6667, 0.6667, 0.6667, 0.7222, 0.6667, 0.6111, 0.6111, 0.5556, 0.6111, 0.5556, 0.6111, 0.6111, 0.6111, 0.4444, 0.5, 0.4444, 0.5556, 0.4444, 0.5556, 0.4444, 0.5, 0.6111, 0.5, 0.5556, 0.5, 0.5556, 0.5, 0.6111, 0.5, 0.6667, 0.6111, 0.6111, 0.6111, 0.6111, 0.6111, 0.6667, 0.6111, 0.4444, 0.4444, 0.5, 0.4444, 0.5, 0.4444, 0.4444, 0.4444, 0.5, 0.4444, 0.4444, 0.4444, 0.4444, 0.4444, 0.5, 0.4444, 0.5556, 0.6111, 0.6111, 0.6111, 0.6111, 0.6111, 0.5556, 0.6111, 0.5, 0.5556, 0.5556, 0.5556, 0.5556, 0.5556, 0.5, 0.5556, 0.5, 0.4444, 0.5556, 0.4444, 0.5556, 0.4444, 0.5, 0.4444, 0.4444, 0.5556, 0.4444, 0.5, 0.4444, 0.5, 0.4444, 0.5556, 0.6111, 0.6111, 0.6667, 0.6111, 0.6667, 0.6111, 0.6111, 0.6111, 0.4444, 0.5, 0.4444, 0.4444, 0.4444, 0.4444, 0.4444, 0.5, 0.5556, 0.4444, 0.5, 0.4444, 0.5, 0.4444, 0.5556, 0.4444, 0.6111, 0.5, 0.6111, 0.5556, 0.6111, 0.5556, 0.6111, 0.5, 0.5, 0.5556, 0.4444, 0.5556, 0.4444, 0.5556, 0.5, 0.5556, 0.5556, 0.4444, 0.5556, 0.5, 0.5556, 0.5, 0.5556, 0.4444])
me_grid_007.materials.append(mat_material_001)
me_grid_007.materials.append(mat_material_002)
me_grid_007.use_remesh_preserve_volume = False
me_grid_007.use_remesh_preserve_attributes = False
me_grid_007.use_mirror_vertex_groups = False
me_grid_007.update()
me_grid_006 = bpy.data.meshes.new('Grid.006')
me_grid_006.from_pydata([(0.1111, -0.5556, -0.1227), (-0.1111, -0.3333, -0.1227), (0.1111, -0.3333, -0.1227), (-0.1111, -0.1111, -0.1227), (0.1111, -0.1111, -0.1227), (-0.1111, 0.1111, -0.1227), (0.1111, 0.1111, -0.1227), (-0.1111, 0.3333, -0.1227), (0.1111, 0.3333, -0.1227), (0.1111, 0.5556, -0.1227), (3.576e-07, -0.5556, -0.1227), (-0.1111, -0.4444, -0.1227), (0.1111, -0.4444, -0.1227), (0.2222, -0.3333, -0.1227), (-0.1111, -0.2222, -0.1227), (0.1111, -0.2222, -0.1227), (-0.1111, 2.98e-08, -0.1227), (0.1111, 2.98e-08, -0.1227), (-0.1111, 0.2222, -0.1227), (0.1111, 0.2222, -0.1227), (0.2222, 0.3333, -0.1227), (-0.1111, 0.4444, -0.1227), (0.1111, 0.4444, -0.1227), (3.576e-07, 0.5556, -0.1227), (0.2222, 0.4444, -0.1227), (3.576e-07, 0.4444, -0.1227), (0.2222, -0.4444, -0.1227), (3.576e-07, -0.4444, -0.1227), (3.576e-07, 0.2222, -0.1227), (3.576e-07, 0.1111, -0.1227), (3.576e-07, 8.941e-08, -0.1227), (3.576e-07, -0.1111, -0.1227), (3.576e-07, -0.2222, -0.1227), (3.576e-07, -0.3333, -0.1227), (3.576e-07, 0.3333, -0.1227), (-0.1111, -0.4444, -0.02266), (-0.1111, -0.3333, -0.02266), (0.1111, -0.4444, -0.02266), (0.1111, -0.3333, -0.02266), (3.576e-07, -0.3333, -0.02266), (0.2222, -0.3333, -0.02266), (-0.1111, -0.2222, -0.02266), (-0.1111, -0.1111, -0.02266), (0.1111, -0.2222, -0.02266), (0.1111, -0.1111, -0.02266), (3.576e-07, -0.1111, -0.02266), (-0.1111, 2.98e-08, -0.02266), (-0.1111, 0.1111, -0.02266), (0.1111, 2.98e-08, -0.02266), (0.1111, 0.1111, -0.02266), (3.576e-07, 0.1111, -0.02266), (-0.1111, 0.2222, -0.02266), (-0.1111, 0.3333, -0.02266), (0.1111, 0.2222, -0.02266), (0.1111, 0.3333, -0.02266), (3.576e-07, 0.3333, -0.02266), (0.2222, 0.3333, -0.02266), (0.1111, 0.4444, -0.02266), (0.1111, 0.5556, -0.02266), (0.1111, -0.5556, -0.02266), (3.576e-07, -0.5556, -0.02266), (-0.1111, 0.4444, -0.02266), (3.576e-07, 0.5556, -0.02266), (0.2222, 0.4444, -0.02266), (3.576e-07, 0.4444, -0.02266), (3.576e-07, 0.2222, -0.02266), (3.576e-07, 2.98e-08, -0.02266), (3.576e-07, -0.2222, -0.02266), (0.2222, -0.4444, -0.02266), (3.576e-07, -0.4444, -0.02266), (0.1111, -0.3333, -0.1227), (3.576e-07, -0.3333, -0.1227), (0.1111, 0.3333, -0.1227), (3.576e-07, 0.3333, -0.1227), (3.576e-07, 0.4444, -0.1227), (3.576e-07, -0.4444, -0.1227), (0.1111, 0.4444, -0.1227), (0.1111, -0.4444, -0.1227), (0.1111, -0.4444, -0.02266), (0.1111, -0.3333, -0.02266), (3.576e-07, -0.3333, -0.02266), (3.576e-07, -0.4444, -0.02266), (0.1111, 0.3333, 0.002338), (3.576e-07, 0.3333, 0.002338), (0.1111, 0.4444, 0.002338), (3.576e-07, 0.4444, 0.002338), (0.1111, -0.3333, -0.1477), (3.576e-07, -0.3333, -0.1477), (0.1111, 0.3333, -0.1477), (3.576e-07, 0.3333, -0.1477), (3.576e-07, 0.4444, -0.1477), (3.576e-07, -0.4444, -0.1477), (0.1111, 0.4444, -0.1477), (0.1111, -0.4444, -0.1477), (0.1111, -0.4444, 0.002338), (0.1111, -0.3333, 0.002338), (3.576e-07, -0.3333, 0.002338), (3.576e-07, -0.4444, 0.002338), (0.1111, -0.5556, 0.02266), (-0.1111, -0.3333, 0.02266), (0.1111, -0.3333, 0.02266), (-0.1111, -0.1111, 0.02266), (0.1111, -0.1111, 0.02266), (-0.1111, 0.1111, 0.02266), (0.1111, 0.1111, 0.02266), (-0.1111, 0.3333, 0.02266), (0.1111, 0.3333, 0.02266), (0.1111, 0.5556, 0.02266), (3.576e-07, -0.5556, 0.02266), (-0.1111, -0.4444, 0.02266), (0.1111, -0.4444, 0.02266), (0.2222, -0.3333, 0.02266), (-0.1111, -0.2222, 0.02266), (0.1111, -0.2222, 0.02266), (-0.1111, 2.98e-08, 0.02266), (0.1111, 2.98e-08, 0.02266), (-0.1111, 0.2222, 0.02266), (0.1111, 0.2222, 0.02266), (0.2222, 0.3333, 0.02266), (-0.1111, 0.4444, 0.02266), (0.1111, 0.4444, 0.02266), (3.576e-07, 0.5556, 0.02266), (0.2222, 0.4444, 0.02266), (3.576e-07, 0.4444, 0.02266), (0.2222, -0.4444, 0.02266), (3.576e-07, -0.4444, 0.02266), (3.576e-07, 0.2222, 0.02266), (3.576e-07, 0.1111, 0.02266), (3.576e-07, 8.941e-08, 0.02266), (3.576e-07, -0.1111, 0.02266), (3.576e-07, -0.2222, 0.02266), (3.576e-07, -0.3333, 0.02266), (3.576e-07, 0.3333, 0.02266), (-0.1111, -0.4444, 0.1227), (-0.1111, -0.3333, 0.1227), (0.1111, -0.4444, 0.1227), (0.1111, -0.3333, 0.1227), (3.576e-07, -0.3333, 0.1227), (0.2222, -0.3333, 0.1227), (-0.1111, -0.2222, 0.1227), (-0.1111, -0.1111, 0.1227), (0.1111, -0.2222, 0.1227), (0.1111, -0.1111, 0.1227), (3.576e-07, -0.1111, 0.1227), (-0.1111, 2.98e-08, 0.1227), (-0.1111, 0.1111, 0.1227), (0.1111, 2.98e-08, 0.1227), (0.1111, 0.1111, 0.1227), (3.576e-07, 0.1111, 0.1227), (-0.1111, 0.2222, 0.1227), (-0.1111, 0.3333, 0.1227), (0.1111, 0.2222, 0.1227), (0.1111, 0.3333, 0.1227), (3.576e-07, 0.3333, 0.1227), (0.2222, 0.3333, 0.1227), (0.1111, 0.4444, 0.1227), (0.1111, 0.5556, 0.1227), (0.1111, -0.5556, 0.1227), (3.576e-07, -0.5556, 0.1227), (-0.1111, 0.4444, 0.1227), (3.576e-07, 0.5556, 0.1227), (0.2222, 0.4444, 0.1227), (3.576e-07, 0.4444, 0.1227), (3.576e-07, 0.2222, 0.1227), (3.576e-07, 2.98e-08, 0.1227), (3.576e-07, -0.2222, 0.1227), (0.2222, -0.4444, 0.1227), (3.576e-07, -0.4444, 0.1227), (0.1111, -0.3333, 0.02266), (3.576e-07, -0.3333, 0.02266), (0.1111, 0.3333, 0.02266), (3.576e-07, 0.3333, 0.02266), (3.576e-07, 0.4444, 0.02266), (3.576e-07, -0.4444, 0.02266), (0.1111, 0.4444, 0.02266), (0.1111, -0.4444, 0.02266), (0.1111, -0.4444, 0.1227), (0.1111, -0.3333, 0.1227), (3.576e-07, -0.3333, 0.1227), (3.576e-07, -0.4444, 0.1227), (0.1111, 0.3333, 0.1477), (3.576e-07, 0.3333, 0.1477), (0.1111, 0.4444, 0.1477), (3.576e-07, 0.4444, 0.1477), (0.1111, -0.3333, -0.002338), (3.576e-07, -0.3333, -0.002338), (0.1111, 0.3333, -0.002338), (3.576e-07, 0.3333, -0.002338), (3.576e-07, 0.4444, -0.002338), (3.576e-07, -0.4444, -0.002338), (0.1111, 0.4444, -0.002338), (0.1111, -0.4444, -0.002338), (0.1111, -0.4444, 0.1477), (0.1111, -0.3333, 0.1477), (3.576e-07, -0.3333, 0.1477), (3.576e-07, -0.4444, 0.1477)], [], [(24, 22, 57, 63), (0, 12, 37, 59), (15, 4, 44, 43), (27, 10, 60, 69), (20, 24, 63, 56), (3, 14, 41, 42), (4, 17, 48, 44), (19, 8, 54, 53), (13, 2, 38, 40), (12, 26, 68, 37), (9, 23, 62, 58), (16, 3, 42, 46), (7, 18, 51, 52), (10, 0, 59, 60), (26, 13, 40, 68), (21, 7, 52, 61), (1, 11, 35, 36), (2, 15, 43, 38), (17, 6, 49, 48), (25, 21, 61, 64), (28, 18, 7, 34), (19, 28, 34, 8), (29, 5, 18, 28), (6, 29, 28, 19), (17, 30, 29, 6), (30, 16, 5, 29), (31, 3, 16, 30), (4, 31, 30, 17), (32, 31, 4, 15), (32, 14, 3, 31), (25, 22, 76, 74), (33, 1, 14, 32), (39, 69, 81, 80), (34, 7, 21, 25), (15, 2, 33, 32), (11, 1, 33, 27), (8, 22, 24, 20), (2, 13, 26, 12), (10, 27, 12, 0), (9, 22, 25, 23), (8, 34, 73, 72), (67, 43, 44, 45), (66, 48, 49, 50), (65, 53, 54, 55), (64, 57, 58, 62), (54, 56, 63, 57), (52, 55, 64, 61), (78, 79, 95, 94), (51, 65, 55, 52), (47, 50, 65, 51), (50, 49, 53, 65), (46, 66, 50, 47), (42, 45, 66, 46), (45, 44, 48, 66), (41, 67, 45, 42), (36, 39, 67, 41), (39, 38, 43, 67), (37, 68, 40, 38), (35, 69, 39, 36), (60, 59, 37, 69), (8, 20, 56, 54), (11, 27, 69, 35), (18, 5, 47, 51), (23, 25, 64, 62), (22, 9, 58, 57), (6, 19, 53, 49), (5, 16, 46, 47), (14, 1, 36, 41), (71, 70, 86, 87), (55, 54, 82, 83), (74, 76, 92, 90), (33, 2, 70, 71), (22, 8, 72, 76), (38, 39, 80, 79), (2, 12, 77, 70), (34, 25, 74, 73), (37, 38, 79, 78), (12, 27, 75, 77), (27, 33, 71, 75), (69, 37, 78, 81), (83, 82, 84, 85), (87, 86, 93, 91), (88, 89, 90, 92), (97, 94, 95, 96), (72, 73, 89, 88), (57, 64, 85, 84), (79, 80, 96, 95), (54, 57, 84, 82), (73, 74, 90, 89), (80, 81, 97, 96), (75, 71, 87, 91), (81, 78, 94, 97), (76, 72, 88, 92), (70, 77, 93, 86), (77, 75, 91, 93), (64, 55, 83, 85), (122, 120, 155, 161), (98, 110, 135, 157), (113, 102, 142, 141), (125, 108, 158, 167), (118, 122, 161, 154), (101, 112, 139, 140), (102, 115, 146, 142), (117, 106, 152, 151), (111, 100, 136, 138), (110, 124, 166, 135), (107, 121, 160, 156), (114, 101, 140, 144), (105, 116, 149, 150), (108, 98, 157, 158), (124, 111, 138, 166), (119, 105, 150, 159), (99, 109, 133, 134), (100, 113, 141, 136), (115, 104, 147, 146), (123, 119, 159, 162), (126, 116, 105, 132), (117, 126, 132, 106), (127, 103, 116, 126), (104, 127, 126, 117), (115, 128, 127, 104), (128, 114, 103, 127), (129, 101, 114, 128), (102, 129, 128, 115), (130, 129, 102, 113), (130, 112, 101, 129), (123, 120, 174, 172), (131, 99, 112, 130), (137, 167, 179, 178), (132, 105, 119, 123), (113, 100, 131, 130), (109, 99, 131, 125), (106, 120, 122, 118), (100, 111, 124, 110), (108, 125, 110, 98), (107, 120, 123, 121), (106, 132, 171, 170), (165, 141, 142, 143), (164, 146, 147, 148), (163, 151, 152, 153), (162, 155, 156, 160), (152, 154, 161, 155), (150, 153, 162, 159), (176, 177, 193, 192), (149, 163, 153, 150), (145, 148, 163, 149), (148, 147, 151, 163), (144, 164, 148, 145), (140, 143, 164, 144), (143, 142, 146, 164), (139, 165, 143, 140), (134, 137, 165, 139), (137, 136, 141, 165), (135, 166, 138, 136), (133, 167, 137, 134), (158, 157, 135, 167), (106, 118, 154, 152), (109, 125, 167, 133), (116, 103, 145, 149), (121, 123, 162, 160), (120, 107, 156, 155), (104, 117, 151, 147), (103, 114, 144, 145), (112, 99, 134, 139), (169, 168, 184, 185), (153, 152, 180, 181), (172, 174, 190, 188), (131, 100, 168, 169), (120, 106, 170, 174), (136, 137, 178, 177), (100, 110, 175, 168), (132, 123, 172, 171), (135, 136, 177, 176), (110, 125, 173, 175), (125, 131, 169, 173), (167, 135, 176, 179), (181, 180, 182, 183), (185, 184, 191, 189), (186, 187, 188, 190), (195, 192, 193, 194), (170, 171, 187, 186), (155, 162, 183, 182), (177, 178, 194, 193), (152, 155, 182, 180), (171, 172, 188, 187), (178, 179, 195, 194), (173, 169, 185, 189), (179, 176, 192, 195), (174, 170, 186, 190), (168, 175, 191, 184), (175, 173, 189, 191), (162, 153, 181, 183)])
me_grid_006.polygons.foreach_set('material_index', [0, 0, 0, 0, 0, 0, 0, 0, 0, 0, 0, 0, 0, 0, 0, 0, 0, 0, 0, 0, 0, 0, 0, 0, 0, 0, 0, 0, 0, 0, 0, 0, 0, 0, 0, 0, 0, 0, 0, 0, 0, 0, 0, 0, 0, 0, 0, 1, 0, 0, 0, 0, 0, 0, 0, 0, 0, 0, 0, 0, 0, 0, 0, 0, 0, 0, 0, 0, 1, 1, 1, 0, 0, 0, 0, 0, 0, 0, 0, 0, 1, 1, 1, 1, 1, 1, 1, 1, 1, 1, 1, 1, 1, 1, 1, 1, 0, 0, 0, 0, 0, 0, 0, 0, 0, 0, 0, 0, 0, 0, 0, 0, 0, 0, 0, 0, 0, 0, 0, 0, 0, 0, 0, 0, 0, 0, 0, 0, 0, 0, 0, 0, 0, 0, 0, 0, 0, 0, 0, 0, 0, 0, 0, 1, 0, 0, 0, 0, 0, 0, 0, 0, 0, 0, 0, 0, 0, 0, 0, 0, 0, 0, 0, 0, 1, 1, 1, 0, 0, 0, 0, 0, 0, 0, 0, 0, 1, 1, 1, 1, 1, 1, 1, 1, 1, 1, 1, 1, 1, 1, 1, 1])
_uv = me_grid_006.uv_layers.new(name='UVMap')
_uv.uv.foreach_set('vector', [0.2778, 0.7222, 0.2222, 0.7222, 0.2222, 0.7222, 0.2778, 0.7222, 0.2222, 0.2222, 0.2222, 0.2778, 0.2222, 0.2778, 0.2222, 0.2222, 0.2222, 0.3889, 0.2222, 0.4444, 0.2222, 0.4444, 0.2222, 0.3889, 0.1667, 0.2778, 0.1667, 0.2222, 0.1667, 0.2222, 0.1667, 0.2778, 0.2778, 0.6667, 0.2778, 0.7222, 0.2778, 0.7222, 0.2778, 0.6667, 0.1111, 0.4444, 0.1111, 0.3889, 0.1111, 0.3889, 0.1111, 0.4444, 0.2222, 0.4444, 0.2222, 0.5, 0.2222, 0.5, 0.2222, 0.4444, 0.2222, 0.6111, 0.2222, 0.6667, 0.2222, 0.6667, 0.2222, 0.6111, 0.2778, 0.3333, 0.2222, 0.3333, 0.2222, 0.3333, 0.2778, 0.3333, 0.2222, 0.2778, 0.2778, 0.2778, 0.2778, 0.2778, 0.2222, 0.2778, 0.2222, 0.7778, 0.1667, 0.7778, 0.1667, 0.7778, 0.2222, 0.7778, 0.1111, 0.5, 0.1111, 0.4444, 0.1111, 0.4444, 0.1111, 0.5, 0.1111, 0.6667, 0.1111, 0.6111, 0.1111, 0.6111, 0.1111, 0.6667, 0.1667, 0.2222, 0.2222, 0.2222, 0.2222, 0.2222, 0.1667, 0.2222, 0.2778, 0.2778, 0.2778, 0.3333, 0.2778, 0.3333, 0.2778, 0.2778, 0.1111, 0.7222, 0.1111, 0.6667, 0.1111, 0.6667, 0.1111, 0.7222, 0.1111, 0.3333, 0.1111, 0.2778, 0.1111, 0.2778, 0.1111, 0.3333, 0.2222, 0.3333, 0.2222, 0.3889, 0.2222, 0.3889, 0.2222, 0.3333, 0.2222, 0.5, 0.2222, 0.5556, 0.2222, 0.5556, 0.2222, 0.5, 0.1667, 0.7222, 0.1111, 0.7222, 0.1111, 0.7222, 0.1667, 0.7222, 0.1667, 0.6111, 0.1111, 0.6111, 0.1111, 0.6667, 0.1667, 0.6667, 0.2222, 0.6111, 0.1667, 0.6111, 0.1667, 0.6667, 0.2222, 0.6667, 0.1667, 0.5556, 0.1111, 0.5556, 0.1111, 0.6111, 0.1667, 0.6111, 0.2222, 0.5556, 0.1667, 0.5556, 0.1667, 0.6111, 0.2222, 0.6111, 0.2222, 0.5, 0.1667, 0.5, 0.1667, 0.5556, 0.2222, 0.5556, 0.1667, 0.5, 0.1111, 0.5, 0.1111, 0.5556, 0.1667, 0.5556, 0.1667, 0.4444, 0.1111, 0.4444, 0.1111, 0.5, 0.1667, 0.5, 0.2222, 0.4444, 0.1667, 0.4444, 0.1667, 0.5, 0.2222, 0.5, 0.1667, 0.3889, 0.1667, 0.4444, 0.2222, 0.4444, 0.2222, 0.3889, 0.1667, 0.3889, 0.1111, 0.3889, 0.1111, 0.4444, 0.1667, 0.4444, 0.1667, 0.7222, 0.2222, 0.7222, 0.2222, 0.7222, 0.1667, 0.7222, 0.1667, 0.3333, 0.1111, 0.3333, 0.1111, 0.3889, 0.1667, 0.3889, 0.1667, 0.3333, 0.1667, 0.2778, 0.1667, 0.2778, 0.1667, 0.3333, 0.1667, 0.6667, 0.1111, 0.6667, 0.1111, 0.7222, 0.1667, 0.7222, 0.2222, 0.3889, 0.2222, 0.3333, 0.1667, 0.3333, 0.1667, 0.3889, 0.1111, 0.2778, 0.1111, 0.3333, 0.1667, 0.3333, 0.1667, 0.2778, 0.2222, 0.6667, 0.2222, 0.7222, 0.2778, 0.7222, 0.2778, 0.6667, 0.2222, 0.3333, 0.2778, 0.3333, 0.2778, 0.2778, 0.2222, 0.2778, 0.1667, 0.2222, 0.1667, 0.2778, 0.2222, 0.2778, 0.2222, 0.2222, 0.2222, 0.7778, 0.2222, 0.7222, 0.1667, 0.7222, 0.1667, 0.7778, 0.2222, 0.6667, 0.1667, 0.6667, 0.1667, 0.6667, 0.2222, 0.6667, 0.1667, 0.3889, 0.2222, 0.3889, 0.2222, 0.4444, 0.1667, 0.4444, 0.1667, 0.5, 0.2222, 0.5, 0.2222, 0.5556, 0.1667, 0.5556, 0.1667, 0.6111, 0.2222, 0.6111, 0.2222, 0.6667, 0.1667, 0.6667, 0.1667, 0.7222, 0.2222, 0.7222, 0.2222, 0.7778, 0.1667, 0.7778, 0.2222, 0.6667, 0.2778, 0.6667, 0.2778, 0.7222, 0.2222, 0.7222, 0.1111, 0.6667, 0.1667, 0.6667, 0.1667, 0.7222, 0.1111, 0.7222, 0.2222, 0.2778, 0.2222, 0.3333, 0.2222, 0.3333, 0.2222, 0.2778, 0.1111, 0.6111, 0.1667, 0.6111, 0.1667, 0.6667, 0.1111, 0.6667, 0.1111, 0.5556, 0.1667, 0.5556, 0.1667, 0.6111, 0.1111, 0.6111, 0.1667, 0.5556, 0.2222, 0.5556, 0.2222, 0.6111, 0.1667, 0.6111, 0.1111, 0.5, 0.1667, 0.5, 0.1667, 0.5556, 0.1111, 0.5556, 0.1111, 0.4444, 0.1667, 0.4444, 0.1667, 0.5, 0.1111, 0.5, 0.1667, 0.4444, 0.2222, 0.4444, 0.2222, 0.5, 0.1667, 0.5, 0.1111, 0.3889, 0.1667, 0.3889, 0.1667, 0.4444, 0.1111, 0.4444, 0.1111, 0.3333, 0.1667, 0.3333, 0.1667, 0.3889, 0.1111, 0.3889, 0.1667, 0.3333, 0.2222, 0.3333, 0.2222, 0.3889, 0.1667, 0.3889, 0.2222, 0.2778, 0.2778, 0.2778, 0.2778, 0.3333, 0.2222, 0.3333, 0.1111, 0.2778, 0.1667, 0.2778, 0.1667, 0.3333, 0.1111, 0.3333, 0.1667, 0.2222, 0.2222, 0.2222, 0.2222, 0.2778, 0.1667, 0.2778, 0.2222, 0.6667, 0.2778, 0.6667, 0.2778, 0.6667, 0.2222, 0.6667, 0.1111, 0.2778, 0.1667, 0.2778, 0.1667, 0.2778, 0.1111, 0.2778, 0.1111, 0.6111, 0.1111, 0.5556, 0.1111, 0.5556, 0.1111, 0.6111, 0.1667, 0.7778, 0.1667, 0.7222, 0.1667, 0.7222, 0.1667, 0.7778, 0.2222, 0.7222, 0.2222, 0.7778, 0.2222, 0.7778, 0.2222, 0.7222, 0.2222, 0.5556, 0.2222, 0.6111, 0.2222, 0.6111, 0.2222, 0.5556, 0.1111, 0.5556, 0.1111, 0.5, 0.1111, 0.5, 0.1111, 0.5556, 0.1111, 0.3889, 0.1111, 0.3333, 0.1111, 0.3333, 0.1111, 0.3889, 0.1667, 0.3333, 0.2222, 0.3333, 0.2222, 0.3333, 0.1667, 0.3333, 0.1667, 0.6667, 0.2222, 0.6667, 0.2222, 0.6667, 0.1667, 0.6667, 0.1667, 0.7222, 0.2222, 0.7222, 0.2222, 0.7222, 0.1667, 0.7222, 0.1667, 0.3333, 0.2222, 0.3333, 0.2222, 0.3333, 0.1667, 0.3333, 0.2222, 0.7222, 0.2222, 0.6667, 0.2222, 0.6667, 0.2222, 0.7222, 0.2222, 0.3333, 0.1667, 0.3333, 0.1667, 0.3333, 0.2222, 0.3333, 0.2222, 0.3333, 0.2222, 0.2778, 0.2222, 0.2778, 0.2222, 0.3333, 0.1667, 0.6667, 0.1667, 0.7222, 0.1667, 0.7222, 0.1667, 0.6667, 0.2222, 0.2778, 0.2222, 0.3333, 0.2222, 0.3333, 0.2222, 0.2778, 0.2222, 0.2778, 0.1667, 0.2778, 0.1667, 0.2778, 0.2222, 0.2778, 0.1667, 0.2778, 0.1667, 0.3333, 0.1667, 0.3333, 0.1667, 0.2778, 0.1667, 0.2778, 0.2222, 0.2778, 0.2222, 0.2778, 0.1667, 0.2778, 0.1667, 0.6667, 0.2222, 0.6667, 0.2222, 0.7222, 0.1667, 0.7222, 0.1667, 0.3333, 0.2222, 0.3333, 0.2222, 0.2778, 0.1667, 0.2778, 0.2222, 0.6667, 0.1667, 0.6667, 0.1667, 0.7222, 0.2222, 0.7222, 0.1667, 0.2778, 0.2222, 0.2778, 0.2222, 0.3333, 0.1667, 0.3333, 0.2222, 0.6667, 0.1667, 0.6667, 0.1667, 0.6667, 0.2222, 0.6667, 0.2222, 0.7222, 0.1667, 0.7222, 0.1667, 0.7222, 0.2222, 0.7222, 0.2222, 0.3333, 0.1667, 0.3333, 0.1667, 0.3333, 0.2222, 0.3333, 0.2222, 0.6667, 0.2222, 0.7222, 0.2222, 0.7222, 0.2222, 0.6667, 0.1667, 0.6667, 0.1667, 0.7222, 0.1667, 0.7222, 0.1667, 0.6667, 0.1667, 0.3333, 0.1667, 0.2778, 0.1667, 0.2778, 0.1667, 0.3333, 0.1667, 0.2778, 0.1667, 0.3333, 0.1667, 0.3333, 0.1667, 0.2778, 0.1667, 0.2778, 0.2222, 0.2778, 0.2222, 0.2778, 0.1667, 0.2778, 0.2222, 0.7222, 0.2222, 0.6667, 0.2222, 0.6667, 0.2222, 0.7222, 0.2222, 0.3333, 0.2222, 0.2778, 0.2222, 0.2778, 0.2222, 0.3333, 0.2222, 0.2778, 0.1667, 0.2778, 0.1667, 0.2778, 0.2222, 0.2778, 0.1667, 0.7222, 0.1667, 0.6667, 0.1667, 0.6667, 0.1667, 0.7222, 0.2778, 0.7222, 0.2222, 0.7222, 0.2222, 0.7222, 0.2778, 0.7222, 0.2222, 0.2222, 0.2222, 0.2778, 0.2222, 0.2778, 0.2222, 0.2222, 0.2222, 0.3889, 0.2222, 0.4444, 0.2222, 0.4444, 0.2222, 0.3889, 0.1667, 0.2778, 0.1667, 0.2222, 0.1667, 0.2222, 0.1667, 0.2778, 0.2778, 0.6667, 0.2778, 0.7222, 0.2778, 0.7222, 0.2778, 0.6667, 0.1111, 0.4444, 0.1111, 0.3889, 0.1111, 0.3889, 0.1111, 0.4444, 0.2222, 0.4444, 0.2222, 0.5, 0.2222, 0.5, 0.2222, 0.4444, 0.2222, 0.6111, 0.2222, 0.6667, 0.2222, 0.6667, 0.2222, 0.6111, 0.2778, 0.3333, 0.2222, 0.3333, 0.2222, 0.3333, 0.2778, 0.3333, 0.2222, 0.2778, 0.2778, 0.2778, 0.2778, 0.2778, 0.2222, 0.2778, 0.2222, 0.7778, 0.1667, 0.7778, 0.1667, 0.7778, 0.2222, 0.7778, 0.1111, 0.5, 0.1111, 0.4444, 0.1111, 0.4444, 0.1111, 0.5, 0.1111, 0.6667, 0.1111, 0.6111, 0.1111, 0.6111, 0.1111, 0.6667, 0.1667, 0.2222, 0.2222, 0.2222, 0.2222, 0.2222, 0.1667, 0.2222, 0.2778, 0.2778, 0.2778, 0.3333, 0.2778, 0.3333, 0.2778, 0.2778, 0.1111, 0.7222, 0.1111, 0.6667, 0.1111, 0.6667, 0.1111, 0.7222, 0.1111, 0.3333, 0.1111, 0.2778, 0.1111, 0.2778, 0.1111, 0.3333, 0.2222, 0.3333, 0.2222, 0.3889, 0.2222, 0.3889, 0.2222, 0.3333, 0.2222, 0.5, 0.2222, 0.5556, 0.2222, 0.5556, 0.2222, 0.5, 0.1667, 0.7222, 0.1111, 0.7222, 0.1111, 0.7222, 0.1667, 0.7222, 0.1667, 0.6111, 0.1111, 0.6111, 0.1111, 0.6667, 0.1667, 0.6667, 0.2222, 0.6111, 0.1667, 0.6111, 0.1667, 0.6667, 0.2222, 0.6667, 0.1667, 0.5556, 0.1111, 0.5556, 0.1111, 0.6111, 0.1667, 0.6111, 0.2222, 0.5556, 0.1667, 0.5556, 0.1667, 0.6111, 0.2222, 0.6111, 0.2222, 0.5, 0.1667, 0.5, 0.1667, 0.5556, 0.2222, 0.5556, 0.1667, 0.5, 0.1111, 0.5, 0.1111, 0.5556, 0.1667, 0.5556, 0.1667, 0.4444, 0.1111, 0.4444, 0.1111, 0.5, 0.1667, 0.5, 0.2222, 0.4444, 0.1667, 0.4444, 0.1667, 0.5, 0.2222, 0.5, 0.1667, 0.3889, 0.1667, 0.4444, 0.2222, 0.4444, 0.2222, 0.3889, 0.1667, 0.3889, 0.1111, 0.3889, 0.1111, 0.4444, 0.1667, 0.4444, 0.1667, 0.7222, 0.2222, 0.7222, 0.2222, 0.7222, 0.1667, 0.7222, 0.1667, 0.3333, 0.1111, 0.3333, 0.1111, 0.3889, 0.1667, 0.3889, 0.1667, 0.3333, 0.1667, 0.2778, 0.1667, 0.2778, 0.1667, 0.3333, 0.1667, 0.6667, 0.1111, 0.6667, 0.1111, 0.7222, 0.1667, 0.7222, 0.2222, 0.3889, 0.2222, 0.3333, 0.1667, 0.3333, 0.1667, 0.3889, 0.1111, 0.2778, 0.1111, 0.3333, 0.1667, 0.3333, 0.1667, 0.2778, 0.2222, 0.6667, 0.2222, 0.7222, 0.2778, 0.7222, 0.2778, 0.6667, 0.2222, 0.3333, 0.2778, 0.3333, 0.2778, 0.2778, 0.2222, 0.2778, 0.1667, 0.2222, 0.1667, 0.2778, 0.2222, 0.2778, 0.2222, 0.2222, 0.2222, 0.7778, 0.2222, 0.7222, 0.1667, 0.7222, 0.1667, 0.7778, 0.2222, 0.6667, 0.1667, 0.6667, 0.1667, 0.6667, 0.2222, 0.6667, 0.1667, 0.3889, 0.2222, 0.3889, 0.2222, 0.4444, 0.1667, 0.4444, 0.1667, 0.5, 0.2222, 0.5, 0.2222, 0.5556, 0.1667, 0.5556, 0.1667, 0.6111, 0.2222, 0.6111, 0.2222, 0.6667, 0.1667, 0.6667, 0.1667, 0.7222, 0.2222, 0.7222, 0.2222, 0.7778, 0.1667, 0.7778, 0.2222, 0.6667, 0.2778, 0.6667, 0.2778, 0.7222, 0.2222, 0.7222, 0.1111, 0.6667, 0.1667, 0.6667, 0.1667, 0.7222, 0.1111, 0.7222, 0.2222, 0.2778, 0.2222, 0.3333, 0.2222, 0.3333, 0.2222, 0.2778, 0.1111, 0.6111, 0.1667, 0.6111, 0.1667, 0.6667, 0.1111, 0.6667, 0.1111, 0.5556, 0.1667, 0.5556, 0.1667, 0.6111, 0.1111, 0.6111, 0.1667, 0.5556, 0.2222, 0.5556, 0.2222, 0.6111, 0.1667, 0.6111, 0.1111, 0.5, 0.1667, 0.5, 0.1667, 0.5556, 0.1111, 0.5556, 0.1111, 0.4444, 0.1667, 0.4444, 0.1667, 0.5, 0.1111, 0.5, 0.1667, 0.4444, 0.2222, 0.4444, 0.2222, 0.5, 0.1667, 0.5, 0.1111, 0.3889, 0.1667, 0.3889, 0.1667, 0.4444, 0.1111, 0.4444, 0.1111, 0.3333, 0.1667, 0.3333, 0.1667, 0.3889, 0.1111, 0.3889, 0.1667, 0.3333, 0.2222, 0.3333, 0.2222, 0.3889, 0.1667, 0.3889, 0.2222, 0.2778, 0.2778, 0.2778, 0.2778, 0.3333, 0.2222, 0.3333, 0.1111, 0.2778, 0.1667, 0.2778, 0.1667, 0.3333, 0.1111, 0.3333, 0.1667, 0.2222, 0.2222, 0.2222, 0.2222, 0.2778, 0.1667, 0.2778, 0.2222, 0.6667, 0.2778, 0.6667, 0.2778, 0.6667, 0.2222, 0.6667, 0.1111, 0.2778, 0.1667, 0.2778, 0.1667, 0.2778, 0.1111, 0.2778, 0.1111, 0.6111, 0.1111, 0.5556, 0.1111, 0.5556, 0.1111, 0.6111, 0.1667, 0.7778, 0.1667, 0.7222, 0.1667, 0.7222, 0.1667, 0.7778, 0.2222, 0.7222, 0.2222, 0.7778, 0.2222, 0.7778, 0.2222, 0.7222, 0.2222, 0.5556, 0.2222, 0.6111, 0.2222, 0.6111, 0.2222, 0.5556, 0.1111, 0.5556, 0.1111, 0.5, 0.1111, 0.5, 0.1111, 0.5556, 0.1111, 0.3889, 0.1111, 0.3333, 0.1111, 0.3333, 0.1111, 0.3889, 0.1667, 0.3333, 0.2222, 0.3333, 0.2222, 0.3333, 0.1667, 0.3333, 0.1667, 0.6667, 0.2222, 0.6667, 0.2222, 0.6667, 0.1667, 0.6667, 0.1667, 0.7222, 0.2222, 0.7222, 0.2222, 0.7222, 0.1667, 0.7222, 0.1667, 0.3333, 0.2222, 0.3333, 0.2222, 0.3333, 0.1667, 0.3333, 0.2222, 0.7222, 0.2222, 0.6667, 0.2222, 0.6667, 0.2222, 0.7222, 0.2222, 0.3333, 0.1667, 0.3333, 0.1667, 0.3333, 0.2222, 0.3333, 0.2222, 0.3333, 0.2222, 0.2778, 0.2222, 0.2778, 0.2222, 0.3333, 0.1667, 0.6667, 0.1667, 0.7222, 0.1667, 0.7222, 0.1667, 0.6667, 0.2222, 0.2778, 0.2222, 0.3333, 0.2222, 0.3333, 0.2222, 0.2778, 0.2222, 0.2778, 0.1667, 0.2778, 0.1667, 0.2778, 0.2222, 0.2778, 0.1667, 0.2778, 0.1667, 0.3333, 0.1667, 0.3333, 0.1667, 0.2778, 0.1667, 0.2778, 0.2222, 0.2778, 0.2222, 0.2778, 0.1667, 0.2778, 0.1667, 0.6667, 0.2222, 0.6667, 0.2222, 0.7222, 0.1667, 0.7222, 0.1667, 0.3333, 0.2222, 0.3333, 0.2222, 0.2778, 0.1667, 0.2778, 0.2222, 0.6667, 0.1667, 0.6667, 0.1667, 0.7222, 0.2222, 0.7222, 0.1667, 0.2778, 0.2222, 0.2778, 0.2222, 0.3333, 0.1667, 0.3333, 0.2222, 0.6667, 0.1667, 0.6667, 0.1667, 0.6667, 0.2222, 0.6667, 0.2222, 0.7222, 0.1667, 0.7222, 0.1667, 0.7222, 0.2222, 0.7222, 0.2222, 0.3333, 0.1667, 0.3333, 0.1667, 0.3333, 0.2222, 0.3333, 0.2222, 0.6667, 0.2222, 0.7222, 0.2222, 0.7222, 0.2222, 0.6667, 0.1667, 0.6667, 0.1667, 0.7222, 0.1667, 0.7222, 0.1667, 0.6667, 0.1667, 0.3333, 0.1667, 0.2778, 0.1667, 0.2778, 0.1667, 0.3333, 0.1667, 0.2778, 0.1667, 0.3333, 0.1667, 0.3333, 0.1667, 0.2778, 0.1667, 0.2778, 0.2222, 0.2778, 0.2222, 0.2778, 0.1667, 0.2778, 0.2222, 0.7222, 0.2222, 0.6667, 0.2222, 0.6667, 0.2222, 0.7222, 0.2222, 0.3333, 0.2222, 0.2778, 0.2222, 0.2778, 0.2222, 0.3333, 0.2222, 0.2778, 0.1667, 0.2778, 0.1667, 0.2778, 0.2222, 0.2778, 0.1667, 0.7222, 0.1667, 0.6667, 0.1667, 0.6667, 0.1667, 0.7222])
me_grid_006.materials.append(mat_material_001)
me_grid_006.materials.append(mat_material_002)
me_grid_006.use_remesh_preserve_volume = False
me_grid_006.use_remesh_preserve_attributes = False
me_grid_006.use_mirror_vertex_groups = False
me_grid_006.update()
me_grid_004 = bpy.data.meshes.new('Grid.004')
me_grid_004.from_pydata([(-0.02564, -0.2051, -0.05), (0.4188, -0.2051, -0.05), (-0.2479, 0.01709, -0.05), (0.1966, 0.01709, -0.05), (-0.2479, 0.2393, -0.05), (-0.02564, 0.2393, -0.05), (-0.2479, 0.4615, -0.05), (-0.02564, 0.4615, -0.05), (-0.2479, 0.6838, -0.05), (-0.02564, 0.6838, -0.05), (-0.2479, 0.906, -0.05), (-0.02564, 0.906, -0.05), (-0.2479, 1.128, -0.05), (-0.2479, 1.35, -0.05), (-0.1368, -0.2051, -0.05), (0.1966, -0.3162, -0.05), (0.08547, -0.2051, -0.05), (0.4188, -0.3162, -0.05), (-0.2479, -0.09402, -0.05), (0.1966, -0.09402, -0.05), (0.08547, 0.01709, -0.05), (0.4188, -0.09402, -0.05), (-0.2479, 0.1282, -0.05), (0.08547, 0.2393, -0.05), (-0.2479, 0.3504, -0.05), (-0.02564, 0.3504, -0.05), (-0.2479, 0.5726, -0.05), (-0.02564, 0.5726, -0.05), (-0.2479, 0.7949, -0.05), (-0.02564, 0.7949, -0.05), (-0.1368, 0.906, -0.05), (-0.2479, 1.017, -0.05), (-0.1368, 1.128, -0.05), (-0.2479, 1.239, -0.05), (-0.1368, 1.35, -0.05), (-0.2479, 1.462, -0.05), (-0.1368, 1.462, -0.05), (-0.1368, 1.239, -0.05), (-0.1368, 1.017, -0.05), (0.08547, 0.1282, -0.05), (0.3077, -0.2051, -0.05), (0.1966, -0.2051, -0.05), (0.08547, -0.09402, -0.05), (0.3077, -0.09402, -0.05), (-0.1368, -0.09402, -0.05), (-0.02564, -0.09402, -0.05), (-0.02564, 0.01709, -0.05), (-0.1368, 0.01709, -0.05), (-0.02564, 0.1282, -0.05), (-0.1368, 0.1282, -0.05), (-0.1368, 0.2393, -0.05), (0.3077, -0.3162, -0.05), (0.08547, -0.3162, -0.05), (-0.1368, 0.3504, -0.05), (-0.1368, 0.4615, -0.05), (-0.1368, 0.5726, -0.05), (-0.1368, 0.6838, -0.05), (-0.1368, 0.7949, -0.05), (0.1966, -0.3162, 0.05), (0.1966, -0.2051, 0.05), (0.08547, -0.2051, 0.05), (-0.02564, -0.2051, 0.05), (0.4188, -0.3162, 0.05), (0.4188, -0.2051, 0.05), (0.3077, -0.2051, 0.05), (-0.2479, -0.09402, 0.05), (-0.2479, 0.01709, 0.05), (-0.02564, -0.09402, 0.05), (-0.02564, 0.01709, 0.05), (-0.1368, 0.01709, 0.05), (0.1966, -0.09402, 0.05), (0.1966, 0.01709, 0.05), (0.08547, 0.01709, 0.05), (-0.2479, 0.1282, 0.05), (-0.2479, 0.2393, 0.05), (-0.02564, 0.1282, 0.05), (-0.02564, 0.2393, 0.05), (-0.1368, 0.2393, 0.05), (0.08547, 0.2393, 0.05), (-0.2479, 0.3504, 0.05), (-0.2479, 0.4615, 0.05), (-0.02564, 0.3504, 0.05), (-0.02564, 0.4615, 0.05), (-0.1368, 0.4615, 0.05), (-0.2479, 0.5726, 0.05), (-0.2479, 0.6838, 0.05), (-0.02564, 0.5726, 0.05), (-0.02564, 0.6838, 0.05), (-0.1368, 0.6838, 0.05), (-0.2479, 0.7949, 0.05), (-0.2479, 0.906, 0.05), (-0.02564, 0.7949, 0.05), (-0.02564, 0.906, 0.05), (-0.1368, 0.906, 0.05), (-0.2479, 1.017, 0.05), (-0.2479, 1.128, 0.05), (-0.1368, 1.128, 0.05), (-0.2479, 1.239, 0.05), (-0.2479, 1.35, 0.05), (-0.1368, 1.35, 0.05), (-0.1368, -0.2051, 0.05), (0.4188, -0.09402, 0.05), (-0.2479, 1.462, 0.05), (-0.1368, 1.462, 0.05), (-0.1368, 1.239, 0.05), (-0.1368, 1.017, 0.05), (-0.1368, 0.7949, 0.05), (-0.1368, 0.5726, 0.05), (-0.1368, 0.3504, 0.05), (0.08547, 0.1282, 0.05), (-0.1368, 0.1282, 0.05), (0.3077, -0.09402, 0.05), (0.08547, -0.09402, 0.05), (-0.1368, -0.09402, 0.05), (0.3077, -0.3162, 0.05), (0.08547, -0.3162, 0.05), (0.1966, -0.2051, -0.075), (0.08547, -0.2051, -0.075), (0.1966, -0.09402, -0.075), (0.08547, -0.09402, -0.075), (-0.02564, -0.09402, -0.075), (-0.1368, -0.09402, -0.075), (0.08547, 0.01709, -0.075), (-0.02564, 0.01709, -0.075), (-0.1368, 0.01709, -0.075), (-0.1368, 0.1282, -0.075), (-0.02564, 0.1282, -0.075), (-0.1368, 0.2393, -0.075), (-0.02564, 0.2393, -0.075), (-0.02564, -0.09402, 0.075), (-0.02564, 0.01709, 0.075), (0.08547, 0.01709, 0.075), (-0.02564, 0.1282, 0.075), (-0.02564, 0.2393, 0.075), (0.1966, -0.2051, 0.075), (0.08547, -0.2051, 0.075), (-0.1368, 0.01709, 0.075), (0.1966, -0.09402, 0.075), (-0.1368, 0.2393, 0.075), (-0.1368, 0.1282, 0.075), (0.08547, -0.09402, 0.075), (-0.1368, -0.09402, 0.075)], [], [(31, 10, 90, 94), (34, 36, 103, 99), (13, 33, 97, 98), (15, 51, 114, 58), (4, 22, 73, 74), (5, 25, 81, 76), (27, 9, 87, 86), (18, 44, 113, 65), (35, 13, 98, 102), (20, 39, 109, 72), (11, 30, 93, 92), (44, 14, 100, 113), (19, 3, 71, 70), (24, 4, 74, 79), (39, 23, 78, 109), (8, 26, 84, 85), (9, 29, 91, 87), (32, 37, 104, 96), (37, 34, 99, 104), (28, 8, 85, 89), (12, 31, 94, 95), (2, 18, 65, 66), (25, 7, 82, 81), (14, 0, 61, 100), (33, 12, 95, 97), (30, 38, 105, 93), (17, 1, 63, 62), (1, 21, 101, 63), (21, 43, 111, 101), (52, 15, 58, 115), (22, 2, 66, 73), (7, 27, 86, 82), (6, 24, 79, 80), (29, 11, 92, 91), (43, 40, 41, 19), (40, 51, 15, 41), (16, 41, 15, 52), (1, 40, 43, 21), (72, 68, 130, 131), (42, 45, 120, 119), (44, 45, 0, 14), (47, 2, 22, 49), (20, 46, 48, 39), (49, 50, 127, 125), (42, 19, 118, 119), (39, 48, 5, 23), (49, 22, 4, 50), (50, 4, 24, 53), (48, 46, 123, 126), (53, 24, 6, 54), (38, 32, 96, 105), (53, 54, 7, 25), (54, 6, 26, 55), (7, 54, 55, 27), (55, 26, 8, 56), (27, 55, 56, 9), (56, 8, 28, 57), (9, 56, 57, 29), (57, 28, 10, 30), (29, 57, 30, 11), (18, 2, 47, 44), (31, 38, 30, 10), (12, 32, 38, 31), (33, 37, 32, 12), (13, 34, 37, 33), (35, 36, 34, 13), (25, 5, 50, 53), (0, 45, 42, 16), (3, 19, 42, 20), (17, 51, 40, 1), (115, 58, 59, 60), (114, 62, 63, 64), (110, 69, 136, 139), (112, 70, 71, 72), (113, 67, 129, 141), (108, 81, 82, 83), (107, 86, 87, 88), (106, 91, 92, 93), (98, 99, 103, 102), (97, 104, 99, 98), (95, 96, 104, 97), (94, 105, 96, 95), (90, 93, 105, 94), (89, 106, 93, 90), (85, 88, 106, 89), (88, 87, 91, 106), (84, 107, 88, 85), (80, 83, 107, 84), (83, 82, 86, 107), (79, 108, 83, 80), (74, 77, 108, 79), (77, 76, 81, 108), (75, 109, 78, 76), (68, 72, 109, 75), (73, 110, 77, 74), (66, 69, 110, 73), (19, 41, 116, 118), (59, 64, 111, 70), (64, 63, 101, 111), (77, 110, 139, 138), (61, 60, 112, 67), (59, 70, 137, 134), (65, 113, 69, 66), (100, 61, 67, 113), (58, 114, 64, 59), (51, 17, 62, 114), (36, 35, 102, 103), (16, 52, 115, 60), (10, 28, 89, 90), (26, 6, 80, 84), (0, 16, 60, 61), (23, 5, 76, 78), (43, 19, 70, 111), (3, 20, 72, 71), (119, 118, 116, 117), (119, 120, 123, 122), (124, 123, 120, 121), (125, 126, 123, 124), (127, 128, 126, 125), (141, 129, 130, 136), (139, 132, 133, 138), (136, 130, 132, 139), (129, 140, 131, 130), (135, 134, 137, 140), (68, 75, 132, 130), (45, 44, 121, 120), (76, 77, 138, 133), (50, 5, 128, 127), (44, 47, 124, 121), (20, 42, 119, 122), (75, 76, 133, 132), (5, 48, 126, 128), (16, 42, 119, 117), (112, 72, 131, 140), (46, 20, 122, 123), (112, 60, 135, 140), (60, 59, 134, 135), (67, 112, 140, 129), (70, 112, 140, 137), (47, 49, 125, 124), (69, 113, 141, 136), (41, 16, 117, 116)])
me_grid_004.polygons.foreach_set('material_index', [0, 0, 0, 0, 0, 0, 0, 0, 0, 0, 0, 0, 0, 0, 0, 0, 0, 0, 0, 0, 0, 0, 0, 0, 0, 0, 0, 0, 0, 0, 0, 0, 0, 0, 0, 0, 0, 0, 1, 1, 0, 0, 0, 1, 1, 0, 0, 0, 1, 0, 0, 0, 0, 0, 0, 0, 0, 0, 0, 0, 0, 0, 0, 0, 0, 0, 0, 0, 0, 0, 0, 0, 1, 0, 1, 0, 0, 0, 0, 0, 0, 0, 0, 0, 0, 0, 0, 0, 0, 0, 0, 0, 0, 0, 0, 0, 1, 0, 0, 1, 0, 1, 0, 0, 0, 0, 0, 0, 0, 0, 0, 0, 0, 0, 1, 1, 1, 1, 1, 1, 1, 1, 1, 1, 1, 1, 1, 1, 1, 1, 1, 1, 1, 1, 1, 1, 1, 1, 1, 1, 1, 1])
_uv = me_grid_004.uv_layers.new(name='UVMap')
_uv.uv.foreach_set('vector', [0.4444, 0.7222, 0.4444, 0.6667, 0.4444, 0.6667, 0.4444, 0.7222, 0.5, 0.8889, 0.5, 0.9444, 0.5, 0.9444, 0.5, 0.8889, 0.4444, 0.8889, 0.4444, 0.8333, 0.4444, 0.8333, 0.4444, 0.8889, 0.6667, 0.05556, 0.7222, 0.05556, 0.7222, 0.05556, 0.6667, 0.05556, 0.4444, 0.3333, 0.4444, 0.2778, 0.4444, 0.2778, 0.4444, 0.3333, 0.5556, 0.3333, 0.5556, 0.3889, 0.5556, 0.3889, 0.5556, 0.3333, 0.5556, 0.5, 0.5556, 0.5556, 0.5556, 0.5556, 0.5556, 0.5, 0.4444, 0.1667, 0.5, 0.1667, 0.5, 0.1667, 0.4444, 0.1667, 0.4444, 0.9444, 0.4444, 0.8889, 0.4444, 0.8889, 0.4444, 0.9444, 0.6111, 0.2222, 0.6111, 0.2778, 0.6111, 0.2778, 0.6111, 0.2222, 0.5556, 0.6667, 0.5, 0.6667, 0.5, 0.6667, 0.5556, 0.6667, 0.5, 0.1667, 0.5, 0.1111, 0.5, 0.1111, 0.5, 0.1667, 0.6667, 0.1667, 0.6667, 0.2222, 0.6667, 0.2222, 0.6667, 0.1667, 0.4444, 0.3889, 0.4444, 0.3333, 0.4444, 0.3333, 0.4444, 0.3889, 0.6111, 0.2778, 0.6111, 0.3333, 0.6111, 0.3333, 0.6111, 0.2778, 0.4444, 0.5556, 0.4444, 0.5, 0.4444, 0.5, 0.4444, 0.5556, 0.5556, 0.5556, 0.5556, 0.6111, 0.5556, 0.6111, 0.5556, 0.5556, 0.5, 0.7778, 0.5, 0.8333, 0.5, 0.8333, 0.5, 0.7778, 0.5, 0.8333, 0.5, 0.8889, 0.5, 0.8889, 0.5, 0.8333, 0.4444, 0.6111, 0.4444, 0.5556, 0.4444, 0.5556, 0.4444, 0.6111, 0.4444, 0.7778, 0.4444, 0.7222, 0.4444, 0.7222, 0.4444, 0.7778, 0.4444, 0.2222, 0.4444, 0.1667, 0.4444, 0.1667, 0.4444, 0.2222, 0.5556, 0.3889, 0.5556, 0.4444, 0.5556, 0.4444, 0.5556, 0.3889, 0.5, 0.1111, 0.5556, 0.1111, 0.5556, 0.1111, 0.5, 0.1111, 0.4444, 0.8333, 0.4444, 0.7778, 0.4444, 0.7778, 0.4444, 0.8333, 0.5, 0.6667, 0.5, 0.7222, 0.5, 0.7222, 0.5, 0.6667, 0.7778, 0.05556, 0.7778, 0.1111, 0.7778, 0.1111, 0.7778, 0.05556, 0.7778, 0.1111, 0.7778, 0.1667, 0.7778, 0.1667, 0.7778, 0.1111, 0.7778, 0.1667, 0.7222, 0.1667, 0.7222, 0.1667, 0.7778, 0.1667, 0.6111, 0.05556, 0.6667, 0.05556, 0.6667, 0.05556, 0.6111, 0.05556, 0.4444, 0.2778, 0.4444, 0.2222, 0.4444, 0.2222, 0.4444, 0.2778, 0.5556, 0.4444, 0.5556, 0.5, 0.5556, 0.5, 0.5556, 0.4444, 0.4444, 0.4444, 0.4444, 0.3889, 0.4444, 0.3889, 0.4444, 0.4444, 0.5556, 0.6111, 0.5556, 0.6667, 0.5556, 0.6667, 0.5556, 0.6111, 0.7222, 0.1667, 0.7222, 0.1111, 0.6667, 0.1111, 0.6667, 0.1667, 0.7222, 0.1111, 0.7222, 0.05556, 0.6667, 0.05556, 0.6667, 0.1111, 0.6111, 0.1111, 0.6667, 0.1111, 0.6667, 0.05556, 0.6111, 0.05556, 0.7778, 0.1111, 0.7222, 0.1111, 0.7222, 0.1667, 0.7778, 0.1667, 0.6111, 0.2222, 0.5556, 0.2222, 0.5556, 0.2222, 0.6111, 0.2222, 0.6111, 0.1667, 0.5556, 0.1667, 0.5556, 0.1667, 0.6111, 0.1667, 0.5, 0.1667, 0.5556, 0.1667, 0.5556, 0.1111, 0.5, 0.1111, 0.5, 0.2222, 0.4444, 0.2222, 0.4444, 0.2778, 0.5, 0.2778, 0.6111, 0.2222, 0.5556, 0.2222, 0.5556, 0.2778, 0.6111, 0.2778, 0.5, 0.2778, 0.5, 0.3333, 0.5, 0.3333, 0.5, 0.2778, 0.6111, 0.1667, 0.6667, 0.1667, 0.6667, 0.1667, 0.6111, 0.1667, 0.6111, 0.2778, 0.5556, 0.2778, 0.5556, 0.3333, 0.6111, 0.3333, 0.5, 0.2778, 0.4444, 0.2778, 0.4444, 0.3333, 0.5, 0.3333, 0.5, 0.3333, 0.4444, 0.3333, 0.4444, 0.3889, 0.5, 0.3889, 0.5556, 0.2778, 0.5556, 0.2222, 0.5556, 0.2222, 0.5556, 0.2778, 0.5, 0.3889, 0.4444, 0.3889, 0.4444, 0.4444, 0.5, 0.4444, 0.5, 0.7222, 0.5, 0.7778, 0.5, 0.7778, 0.5, 0.7222, 0.5, 0.3889, 0.5, 0.4444, 0.5556, 0.4444, 0.5556, 0.3889, 0.5, 0.4444, 0.4444, 0.4444, 0.4444, 0.5, 0.5, 0.5, 0.5556, 0.4444, 0.5, 0.4444, 0.5, 0.5, 0.5556, 0.5, 0.5, 0.5, 0.4444, 0.5, 0.4444, 0.5556, 0.5, 0.5556, 0.5556, 0.5, 0.5, 0.5, 0.5, 0.5556, 0.5556, 0.5556, 0.5, 0.5556, 0.4444, 0.5556, 0.4444, 0.6111, 0.5, 0.6111, 0.5556, 0.5556, 0.5, 0.5556, 0.5, 0.6111, 0.5556, 0.6111, 0.5, 0.6111, 0.4444, 0.6111, 0.4444, 0.6667, 0.5, 0.6667, 0.5556, 0.6111, 0.5, 0.6111, 0.5, 0.6667, 0.5556, 0.6667, 0.4444, 0.1667, 0.4444, 0.2222, 0.5, 0.2222, 0.5, 0.1667, 0.4444, 0.7222, 0.5, 0.7222, 0.5, 0.6667, 0.4444, 0.6667, 0.4444, 0.7778, 0.5, 0.7778, 0.5, 0.7222, 0.4444, 0.7222, 0.4444, 0.8333, 0.5, 0.8333, 0.5, 0.7778, 0.4444, 0.7778, 0.4444, 0.8889, 0.5, 0.8889, 0.5, 0.8333, 0.4444, 0.8333, 0.4444, 0.9444, 0.5, 0.9444, 0.5, 0.8889, 0.4444, 0.8889, 0.5556, 0.3889, 0.5556, 0.3333, 0.5, 0.3333, 0.5, 0.3889, 0.5556, 0.1111, 0.5556, 0.1667, 0.6111, 0.1667, 0.6111, 0.1111, 0.6667, 0.2222, 0.6667, 0.1667, 0.6111, 0.1667, 0.6111, 0.2222, 0.7778, 0.05556, 0.7222, 0.05556, 0.7222, 0.1111, 0.7778, 0.1111, 0.6111, 0.05556, 0.6667, 0.05556, 0.6667, 0.1111, 0.6111, 0.1111, 0.7222, 0.05556, 0.7778, 0.05556, 0.7778, 0.1111, 0.7222, 0.1111, 0.5, 0.2778, 0.5, 0.2222, 0.5, 0.2222, 0.5, 0.2778, 0.6111, 0.1667, 0.6667, 0.1667, 0.6667, 0.2222, 0.6111, 0.2222, 0.5, 0.1667, 0.5556, 0.1667, 0.5556, 0.1667, 0.5, 0.1667, 0.5, 0.3889, 0.5556, 0.3889, 0.5556, 0.4444, 0.5, 0.4444, 0.5, 0.5, 0.5556, 0.5, 0.5556, 0.5556, 0.5, 0.5556, 0.5, 0.6111, 0.5556, 0.6111, 0.5556, 0.6667, 0.5, 0.6667, 0.4444, 0.8889, 0.5, 0.8889, 0.5, 0.9444, 0.4444, 0.9444, 0.4444, 0.8333, 0.5, 0.8333, 0.5, 0.8889, 0.4444, 0.8889, 0.4444, 0.7778, 0.5, 0.7778, 0.5, 0.8333, 0.4444, 0.8333, 0.4444, 0.7222, 0.5, 0.7222, 0.5, 0.7778, 0.4444, 0.7778, 0.4444, 0.6667, 0.5, 0.6667, 0.5, 0.7222, 0.4444, 0.7222, 0.4444, 0.6111, 0.5, 0.6111, 0.5, 0.6667, 0.4444, 0.6667, 0.4444, 0.5556, 0.5, 0.5556, 0.5, 0.6111, 0.4444, 0.6111, 0.5, 0.5556, 0.5556, 0.5556, 0.5556, 0.6111, 0.5, 0.6111, 0.4444, 0.5, 0.5, 0.5, 0.5, 0.5556, 0.4444, 0.5556, 0.4444, 0.4444, 0.5, 0.4444, 0.5, 0.5, 0.4444, 0.5, 0.5, 0.4444, 0.5556, 0.4444, 0.5556, 0.5, 0.5, 0.5, 0.4444, 0.3889, 0.5, 0.3889, 0.5, 0.4444, 0.4444, 0.4444, 0.4444, 0.3333, 0.5, 0.3333, 0.5, 0.3889, 0.4444, 0.3889, 0.5, 0.3333, 0.5556, 0.3333, 0.5556, 0.3889, 0.5, 0.3889, 0.5556, 0.2778, 0.6111, 0.2778, 0.6111, 0.3333, 0.5556, 0.3333, 0.5556, 0.2222, 0.6111, 0.2222, 0.6111, 0.2778, 0.5556, 0.2778, 0.4444, 0.2778, 0.5, 0.2778, 0.5, 0.3333, 0.4444, 0.3333, 0.4444, 0.2222, 0.5, 0.2222, 0.5, 0.2778, 0.4444, 0.2778, 0.6667, 0.1667, 0.6667, 0.1111, 0.6667, 0.1111, 0.6667, 0.1667, 0.6667, 0.1111, 0.7222, 0.1111, 0.7222, 0.1667, 0.6667, 0.1667, 0.7222, 0.1111, 0.7778, 0.1111, 0.7778, 0.1667, 0.7222, 0.1667, 0.5, 0.3333, 0.5, 0.2778, 0.5, 0.2778, 0.5, 0.3333, 0.5556, 0.1111, 0.6111, 0.1111, 0.6111, 0.1667, 0.5556, 0.1667, 0.6667, 0.1111, 0.6667, 0.1667, 0.6667, 0.1667, 0.6667, 0.1111, 0.4444, 0.1667, 0.5, 0.1667, 0.5, 0.2222, 0.4444, 0.2222, 0.5, 0.1111, 0.5556, 0.1111, 0.5556, 0.1667, 0.5, 0.1667, 0.6667, 0.05556, 0.7222, 0.05556, 0.7222, 0.1111, 0.6667, 0.1111, 0.7222, 0.05556, 0.7778, 0.05556, 0.7778, 0.05556, 0.7222, 0.05556, 0.5, 0.9444, 0.4444, 0.9444, 0.4444, 0.9444, 0.5, 0.9444, 0.6111, 0.1111, 0.6111, 0.05556, 0.6111, 0.05556, 0.6111, 0.1111, 0.4444, 0.6667, 0.4444, 0.6111, 0.4444, 0.6111, 0.4444, 0.6667, 0.4444, 0.5, 0.4444, 0.4444, 0.4444, 0.4444, 0.4444, 0.5, 0.5556, 0.1111, 0.6111, 0.1111, 0.6111, 0.1111, 0.5556, 0.1111, 0.6111, 0.3333, 0.5556, 0.3333, 0.5556, 0.3333, 0.6111, 0.3333, 0.7222, 0.1667, 0.6667, 0.1667, 0.6667, 0.1667, 0.7222, 0.1667, 0.6667, 0.2222, 0.6111, 0.2222, 0.6111, 0.2222, 0.6667, 0.2222, 0.6111, 0.1667, 0.6667, 0.1667, 0.6667, 0.1111, 0.6111, 0.1111, 0.6111, 0.1667, 0.5556, 0.1667, 0.5556, 0.2222, 0.6111, 0.2222, 0.5, 0.2222, 0.5556, 0.2222, 0.5556, 0.1667, 0.5, 0.1667, 0.5, 0.2778, 0.5556, 0.2778, 0.5556, 0.2222, 0.5, 0.2222, 0.5, 0.3333, 0.5556, 0.3333, 0.5556, 0.2778, 0.5, 0.2778, 0.5, 0.1667, 0.5556, 0.1667, 0.5556, 0.2222, 0.5, 0.2222, 0.5, 0.2778, 0.5556, 0.2778, 0.5556, 0.3333, 0.5, 0.3333, 0.5, 0.2222, 0.5556, 0.2222, 0.5556, 0.2778, 0.5, 0.2778, 0.5556, 0.1667, 0.6111, 0.1667, 0.6111, 0.2222, 0.5556, 0.2222, 0.6111, 0.1111, 0.6667, 0.1111, 0.6667, 0.1667, 0.6111, 0.1667, 0.5556, 0.2222, 0.5556, 0.2778, 0.5556, 0.2778, 0.5556, 0.2222, 0.5556, 0.1667, 0.5, 0.1667, 0.5, 0.1667, 0.5556, 0.1667, 0.5556, 0.3333, 0.5, 0.3333, 0.5, 0.3333, 0.5556, 0.3333, 0.5, 0.3333, 0.5556, 0.3333, 0.5556, 0.3333, 0.5, 0.3333, 0.5, 0.1667, 0.5, 0.2222, 0.5, 0.2222, 0.5, 0.1667, 0.6111, 0.2222, 0.6111, 0.1667, 0.6111, 0.1667, 0.6111, 0.2222, 0.5556, 0.2778, 0.5556, 0.3333, 0.5556, 0.3333, 0.5556, 0.2778, 0.5556, 0.3333, 0.5556, 0.2778, 0.5556, 0.2778, 0.5556, 0.3333, 0.6111, 0.1111, 0.6111, 0.1667, 0.6111, 0.1667, 0.6111, 0.1111, 0.6111, 0.1667, 0.6111, 0.2222, 0.6111, 0.2222, 0.6111, 0.1667, 0.5556, 0.2222, 0.6111, 0.2222, 0.6111, 0.2222, 0.5556, 0.2222, 0.6111, 0.1667, 0.6111, 0.1111, 0.6111, 0.1111, 0.6111, 0.1667, 0.6111, 0.1111, 0.6667, 0.1111, 0.6667, 0.1111, 0.6111, 0.1111, 0.5556, 0.1667, 0.6111, 0.1667, 0.6111, 0.1667, 0.5556, 0.1667, 0.6667, 0.1667, 0.6111, 0.1667, 0.6111, 0.1667, 0.6667, 0.1667, 0.5, 0.2222, 0.5, 0.2778, 0.5, 0.2778, 0.5, 0.2222, 0.5, 0.2222, 0.5, 0.1667, 0.5, 0.1667, 0.5, 0.2222, 0.6667, 0.1111, 0.6111, 0.1111, 0.6111, 0.1111, 0.6667, 0.1111])
me_grid_004.materials.append(mat_material_001)
me_grid_004.materials.append(mat_material_002)
me_grid_004.use_remesh_preserve_volume = False
me_grid_004.use_remesh_preserve_attributes = False
me_grid_004.use_mirror_vertex_groups = False
me_grid_004.update()
me_grid_011 = bpy.data.meshes.new('Grid.011')
me_grid_011.from_pydata([(-0.03051, 0.025, -2.205), (0.1196, 0.025, -1.877), (-0.04422, 0.025, -1.577), (0.1059, 0.025, -1.249), (-0.05793, 0.025, -0.9488), (0.0922, 0.025, -0.6211), (-0.07164, 0.025, -0.3208), (0.07849, 0.025, 0.006854), (0.04455, 0.025, -2.041), (-0.1124, 0.025, -2.055), (0.0377, 0.025, -1.727), (-0.1193, 0.025, -1.741), (0.03084, 0.025, -1.413), (-0.1261, 0.025, -1.427), (0.02399, 0.025, -1.099), (-0.133, 0.025, -1.113), (0.01714, 0.025, -0.7849), (-0.1398, 0.025, -0.7986), (0.01028, 0.025, -0.471), (-0.1467, 0.025, -0.4847), (0.003427, 0.025, -0.157), (-0.1536, 0.025, -0.1707), (-0.003427, 0.025, 0.157), (-0.07849, 0.025, -0.006854), (0.08535, 0.025, -0.3071), (-0.06478, 0.025, -0.6348), (0.09906, 0.025, -0.9351), (-0.05108, 0.025, -1.263), (0.1128, 0.025, -1.563), (-0.03737, 0.025, -1.891), (-0.03051, -0.025, -2.205), (0.04455, -0.025, -2.041), (0.0377, -0.025, -1.727), (-0.04422, -0.025, -1.577), (0.03084, -0.025, -1.413), (0.02399, -0.025, -1.099), (-0.05793, -0.025, -0.9488), (0.01714, -0.025, -0.7849), (0.01028, -0.025, -0.471), (-0.07164, -0.025, -0.3208), (0.003427, -0.025, -0.157), (0.1196, -0.025, -1.877), (-0.1124, -0.025, -2.055), (-0.1193, -0.025, -1.741), (0.1059, -0.025, -1.249), (-0.1261, -0.025, -1.427), (-0.133, -0.025, -1.113), (0.0922, -0.025, -0.6211), (-0.1398, -0.025, -0.7986), (-0.1467, -0.025, -0.4847), (0.07849, -0.025, 0.006854), (-0.1536, -0.025, -0.1707), (-0.003427, -0.025, 0.157), (-0.07849, -0.025, -0.006854), (0.08535, -0.025, -0.3071), (-0.06478, -0.025, -0.6348), (0.09906, -0.025, -0.9351), (-0.05108, -0.025, -1.263), (0.1128, -0.025, -1.563), (-0.03737, -0.025, -1.891)], [], [(16, 5, 47, 37), (24, 20, 40, 54), (26, 16, 37, 56), (28, 12, 34, 58), (7, 22, 52, 50), (4, 15, 46, 36), (3, 14, 35, 44), (21, 6, 39, 51), (13, 2, 33, 45), (20, 7, 50, 40), (19, 6, 18, 25), (16, 25, 18, 5), (4, 17, 25, 16), (26, 14, 4, 16), (15, 4, 14, 27), (12, 27, 14, 3), (2, 13, 27, 12), (28, 10, 2, 12), (11, 2, 10, 29), (8, 29, 10, 1), (0, 9, 29, 8), (22, 23, 53, 52), (12, 3, 44, 34), (59, 32, 33, 43), (57, 35, 36, 46), (55, 38, 39, 49), (39, 40, 53, 51), (38, 54, 40, 39), (36, 37, 55, 48), (37, 47, 38, 55), (35, 56, 37, 36), (33, 34, 57, 45), (34, 44, 35, 57), (32, 58, 34, 33), (30, 31, 59, 42), (31, 41, 32, 59), (9, 0, 30, 42), (10, 28, 58, 32), (14, 26, 56, 35), (18, 24, 54, 38), (17, 4, 36, 48), (1, 10, 32, 41), (11, 29, 59, 43), (15, 27, 57, 46), (19, 25, 55, 49), (2, 11, 43, 33), (5, 18, 38, 47), (8, 1, 41, 31), (29, 9, 42, 59), (27, 13, 45, 57), (25, 17, 48, 55), (23, 21, 51, 53), (6, 19, 49, 39), (24, 18, 6, 20), (6, 21, 23, 20), (0, 8, 31, 30), (40, 50, 52, 53), (20, 23, 22, 7)])
_uv = me_grid_011.uv_layers.new(name='UVMap')
_uv.uv.foreach_set('vector', [0.3889, 0.3333, 0.4444, 0.3333, 0.4444, 0.3333, 0.3889, 0.3333, 0.5, 0.3889, 0.5, 0.4444, 0.5, 0.4444, 0.5, 0.3889, 0.3889, 0.2778, 0.3889, 0.3333, 0.3889, 0.3333, 0.3889, 0.2778, 0.2778, 0.1667, 0.2778, 0.2222, 0.2778, 0.2222, 0.2778, 0.1667, 0.5556, 0.4444, 0.5556, 0.5, 0.5556, 0.5, 0.5556, 0.4444, 0.3333, 0.3333, 0.2778, 0.3333, 0.2778, 0.3333, 0.3333, 0.3333, 0.3333, 0.2222, 0.3333, 0.2778, 0.3333, 0.2778, 0.3333, 0.2222, 0.4444, 0.5, 0.4444, 0.4444, 0.4444, 0.4444, 0.4444, 0.5, 0.2222, 0.2778, 0.2222, 0.2222, 0.2222, 0.2222, 0.2222, 0.2778, 0.5, 0.4444, 0.5556, 0.4444, 0.5556, 0.4444, 0.5, 0.4444, 0.3889, 0.4444, 0.4444, 0.4444, 0.4444, 0.3889, 0.3889, 0.3889, 0.3889, 0.3333, 0.3889, 0.3889, 0.4444, 0.3889, 0.4444, 0.3333, 0.3333, 0.3333, 0.3333, 0.3889, 0.3889, 0.3889, 0.3889, 0.3333, 0.3889, 0.2778, 0.3333, 0.2778, 0.3333, 0.3333, 0.3889, 0.3333, 0.2778, 0.3333, 0.3333, 0.3333, 0.3333, 0.2778, 0.2778, 0.2778, 0.2778, 0.2222, 0.2778, 0.2778, 0.3333, 0.2778, 0.3333, 0.2222, 0.2222, 0.2222, 0.2222, 0.2778, 0.2778, 0.2778, 0.2778, 0.2222, 0.2778, 0.1667, 0.2222, 0.1667, 0.2222, 0.2222, 0.2778, 0.2222, 0.1667, 0.2222, 0.2222, 0.2222, 0.2222, 0.1667, 0.1667, 0.1667, 0.1667, 0.1111, 0.1667, 0.1667, 0.2222, 0.1667, 0.2222, 0.1111, 0.1111, 0.1111, 0.1111, 0.1667, 0.1667, 0.1667, 0.1667, 0.1111, 0.5556, 0.5, 0.5, 0.5, 0.5, 0.5, 0.5556, 0.5, 0.2778, 0.2222, 0.3333, 0.2222, 0.3333, 0.2222, 0.2778, 0.2222, 0.1667, 0.1667, 0.2222, 0.1667, 0.2222, 0.2222, 0.1667, 0.2222, 0.2778, 0.2778, 0.3333, 0.2778, 0.3333, 0.3333, 0.2778, 0.3333, 0.3889, 0.3889, 0.4444, 0.3889, 0.4444, 0.4444, 0.3889, 0.4444, 0.4444, 0.4444, 0.5, 0.4444, 0.5, 0.5, 0.4444, 0.5, 0.4444, 0.3889, 0.5, 0.3889, 0.5, 0.4444, 0.4444, 0.4444, 0.3333, 0.3333, 0.3889, 0.3333, 0.3889, 0.3889, 0.3333, 0.3889, 0.3889, 0.3333, 0.4444, 0.3333, 0.4444, 0.3889, 0.3889, 0.3889, 0.3333, 0.2778, 0.3889, 0.2778, 0.3889, 0.3333, 0.3333, 0.3333, 0.2222, 0.2222, 0.2778, 0.2222, 0.2778, 0.2778, 0.2222, 0.2778, 0.2778, 0.2222, 0.3333, 0.2222, 0.3333, 0.2778, 0.2778, 0.2778, 0.2222, 0.1667, 0.2778, 0.1667, 0.2778, 0.2222, 0.2222, 0.2222, 0.1111, 0.1111, 0.1667, 0.1111, 0.1667, 0.1667, 0.1111, 0.1667, 0.1667, 0.1111, 0.2222, 0.1111, 0.2222, 0.1667, 0.1667, 0.1667, 0.1111, 0.1667, 0.1111, 0.1111, 0.1111, 0.1111, 0.1111, 0.1667, 0.2222, 0.1667, 0.2778, 0.1667, 0.2778, 0.1667, 0.2222, 0.1667, 0.3333, 0.2778, 0.3889, 0.2778, 0.3889, 0.2778, 0.3333, 0.2778, 0.4444, 0.3889, 0.5, 0.3889, 0.5, 0.3889, 0.4444, 0.3889, 0.3333, 0.3889, 0.3333, 0.3333, 0.3333, 0.3333, 0.3333, 0.3889, 0.2222, 0.1111, 0.2222, 0.1667, 0.2222, 0.1667, 0.2222, 0.1111, 0.1667, 0.2222, 0.1667, 0.1667, 0.1667, 0.1667, 0.1667, 0.2222, 0.2778, 0.3333, 0.2778, 0.2778, 0.2778, 0.2778, 0.2778, 0.3333, 0.3889, 0.4444, 0.3889, 0.3889, 0.3889, 0.3889, 0.3889, 0.4444, 0.2222, 0.2222, 0.1667, 0.2222, 0.1667, 0.2222, 0.2222, 0.2222, 0.4444, 0.3333, 0.4444, 0.3889, 0.4444, 0.3889, 0.4444, 0.3333, 0.1667, 0.1111, 0.2222, 0.1111, 0.2222, 0.1111, 0.1667, 0.1111, 0.1667, 0.1667, 0.1111, 0.1667, 0.1111, 0.1667, 0.1667, 0.1667, 0.2778, 0.2778, 0.2222, 0.2778, 0.2222, 0.2778, 0.2778, 0.2778, 0.3889, 0.3889, 0.3333, 0.3889, 0.3333, 0.3889, 0.3889, 0.3889, 0.5, 0.5, 0.4444, 0.5, 0.4444, 0.5, 0.5, 0.5, 0.4444, 0.4444, 0.3889, 0.4444, 0.3889, 0.4444, 0.4444, 0.4444, 0.5, 0.3889, 0.4444, 0.3889, 0.4444, 0.4444, 0.5, 0.4444, 0.4444, 0.4444, 0.4444, 0.5, 0.5, 0.5, 0.5, 0.4444, 0.1111, 0.1111, 0.1667, 0.1111, 0.1667, 0.1111, 0.1111, 0.1111, 0.5, 0.4444, 0.5556, 0.4444, 0.5556, 0.5, 0.5, 0.5, 0.5, 0.4444, 0.5, 0.5, 0.5556, 0.5, 0.5556, 0.4444])
me_grid_011.materials.append(mat_material_003)
me_grid_011.use_remesh_preserve_volume = False
me_grid_011.use_remesh_preserve_attributes = False
me_grid_011.use_mirror_vertex_groups = False
me_grid_011.update()
me_grid_010 = bpy.data.meshes.new('Grid.010')
me_grid_010.from_pydata([(-0.002742, 0.025, -0.157), (-0.1543, 0.025, 0.168), (0.008226, 0.025, 0.4711), (-0.1433, 0.025, 0.7962), (0.01919, 0.025, 1.099), (-0.1324, 0.025, 1.424), (0.03016, 0.025, 1.727), (-0.1214, 0.025, 2.052), (-0.07852, 0.025, 0.005484), (0.07852, 0.025, -0.005484), (-0.07304, 0.025, 0.3196), (0.084, 0.025, 0.3086), (-0.06755, 0.025, 0.6336), (0.08949, 0.025, 0.6227), (-0.06207, 0.025, 0.9477), (0.09497, 0.025, 0.9368), (-0.05658, 0.025, 1.262), (0.1005, 0.025, 1.251), (-0.0511, 0.025, 1.576), (0.1059, 0.025, 1.565), (-0.04562, 0.025, 1.89), (0.1114, 0.025, 1.879), (-0.04013, 0.025, 2.204), (0.03565, 0.025, 2.042), (-0.1269, 0.025, 1.738), (0.02468, 0.025, 1.413), (-0.1378, 0.025, 1.11), (0.01371, 0.025, 0.7852), (-0.1488, 0.025, 0.4821), (0.002742, 0.025, 0.157), (-0.002742, -0.025, -0.157), (-0.07852, -0.025, 0.005484), (-0.07304, -0.025, 0.3196), (0.008226, -0.025, 0.4711), (-0.06755, -0.025, 0.6336), (-0.06207, -0.025, 0.9477), (0.01919, -0.025, 1.099), (-0.05658, -0.025, 1.262), (-0.0511, -0.025, 1.576), (0.03016, -0.025, 1.727), (-0.04562, -0.025, 1.89), (-0.1543, -0.025, 0.168), (0.07852, -0.025, -0.005484), (0.084, -0.025, 0.3086), (-0.1433, -0.025, 0.7962), (0.08949, -0.025, 0.6227), (0.09497, -0.025, 0.9368), (-0.1324, -0.025, 1.424), (0.1005, -0.025, 1.251), (0.1059, -0.025, 1.565), (-0.1214, -0.025, 2.052), (0.1114, -0.025, 1.879), (-0.04013, -0.025, 2.204), (0.03565, -0.025, 2.042), (-0.1269, -0.025, 1.738), (0.02468, -0.025, 1.413), (-0.1378, -0.025, 1.11), (0.01371, -0.025, 0.7852), (-0.1488, -0.025, 0.4821), (0.002742, -0.025, 0.157)], [], [(16, 37, 47, 5), (24, 54, 40, 20), (26, 56, 37, 16), (28, 58, 34, 12), (7, 50, 52, 22), (4, 36, 46, 15), (3, 44, 35, 14), (21, 51, 39, 6), (13, 45, 33, 2), (20, 40, 50, 7), (19, 25, 18, 6), (16, 5, 18, 25), (4, 16, 25, 17), (26, 16, 4, 14), (15, 27, 14, 4), (12, 3, 14, 27), (2, 12, 27, 13), (28, 12, 2, 10), (11, 29, 10, 2), (8, 1, 10, 29), (0, 8, 29, 9), (22, 52, 53, 23), (12, 34, 44, 3), (59, 43, 33, 32), (57, 46, 36, 35), (55, 49, 39, 38), (39, 51, 53, 40), (40, 53, 52, 50), (38, 39, 40, 54), (36, 48, 55, 37), (37, 55, 38, 47), (35, 36, 37, 56), (33, 45, 57, 34), (34, 57, 35, 44), (32, 33, 34, 58), (30, 42, 59, 31), (31, 59, 32, 41), (9, 42, 30, 0), (10, 32, 58, 28), (14, 35, 56, 26), (18, 38, 54, 24), (17, 48, 36, 4), (1, 41, 32, 10), (11, 43, 59, 29), (15, 46, 57, 27), (19, 49, 55, 25), (2, 33, 43, 11), (5, 47, 38, 18), (8, 31, 41, 1), (0, 30, 31, 8), (29, 59, 42, 9), (27, 57, 45, 13), (25, 55, 48, 17), (23, 53, 51, 21), (6, 39, 49, 19), (24, 20, 6, 18), (6, 20, 23, 21), (20, 7, 22, 23)])
_uv = me_grid_010.uv_layers.new(name='UVMap')
_uv.uv.foreach_set('vector', [0.3889, 0.3333, 0.3889, 0.3333, 0.4444, 0.3333, 0.4444, 0.3333, 0.5, 0.3889, 0.5, 0.3889, 0.5, 0.4444, 0.5, 0.4444, 0.3889, 0.2778, 0.3889, 0.2778, 0.3889, 0.3333, 0.3889, 0.3333, 0.2778, 0.1667, 0.2778, 0.1667, 0.2778, 0.2222, 0.2778, 0.2222, 0.5556, 0.4444, 0.5556, 0.4444, 0.5556, 0.5, 0.5556, 0.5, 0.3333, 0.3333, 0.3333, 0.3333, 0.2778, 0.3333, 0.2778, 0.3333, 0.3333, 0.2222, 0.3333, 0.2222, 0.3333, 0.2778, 0.3333, 0.2778, 0.4444, 0.5, 0.4444, 0.5, 0.4444, 0.4444, 0.4444, 0.4444, 0.2222, 0.2778, 0.2222, 0.2778, 0.2222, 0.2222, 0.2222, 0.2222, 0.5, 0.4444, 0.5, 0.4444, 0.5556, 0.4444, 0.5556, 0.4444, 0.3889, 0.4444, 0.3889, 0.3889, 0.4444, 0.3889, 0.4444, 0.4444, 0.3889, 0.3333, 0.4444, 0.3333, 0.4444, 0.3889, 0.3889, 0.3889, 0.3333, 0.3333, 0.3889, 0.3333, 0.3889, 0.3889, 0.3333, 0.3889, 0.3889, 0.2778, 0.3889, 0.3333, 0.3333, 0.3333, 0.3333, 0.2778, 0.2778, 0.3333, 0.2778, 0.2778, 0.3333, 0.2778, 0.3333, 0.3333, 0.2778, 0.2222, 0.3333, 0.2222, 0.3333, 0.2778, 0.2778, 0.2778, 0.2222, 0.2222, 0.2778, 0.2222, 0.2778, 0.2778, 0.2222, 0.2778, 0.2778, 0.1667, 0.2778, 0.2222, 0.2222, 0.2222, 0.2222, 0.1667, 0.1667, 0.2222, 0.1667, 0.1667, 0.2222, 0.1667, 0.2222, 0.2222, 0.1667, 0.1111, 0.2222, 0.1111, 0.2222, 0.1667, 0.1667, 0.1667, 0.1111, 0.1111, 0.1667, 0.1111, 0.1667, 0.1667, 0.1111, 0.1667, 0.5556, 0.5, 0.5556, 0.5, 0.5, 0.5, 0.5, 0.5, 0.2778, 0.2222, 0.2778, 0.2222, 0.3333, 0.2222, 0.3333, 0.2222, 0.1667, 0.1667, 0.1667, 0.2222, 0.2222, 0.2222, 0.2222, 0.1667, 0.2778, 0.2778, 0.2778, 0.3333, 0.3333, 0.3333, 0.3333, 0.2778, 0.3889, 0.3889, 0.3889, 0.4444, 0.4444, 0.4444, 0.4444, 0.3889, 0.4444, 0.4444, 0.4444, 0.5, 0.5, 0.5, 0.5, 0.4444, 0.5, 0.4444, 0.5, 0.5, 0.5556, 0.5, 0.5556, 0.4444, 0.4444, 0.3889, 0.4444, 0.4444, 0.5, 0.4444, 0.5, 0.3889, 0.3333, 0.3333, 0.3333, 0.3889, 0.3889, 0.3889, 0.3889, 0.3333, 0.3889, 0.3333, 0.3889, 0.3889, 0.4444, 0.3889, 0.4444, 0.3333, 0.3333, 0.2778, 0.3333, 0.3333, 0.3889, 0.3333, 0.3889, 0.2778, 0.2222, 0.2222, 0.2222, 0.2778, 0.2778, 0.2778, 0.2778, 0.2222, 0.2778, 0.2222, 0.2778, 0.2778, 0.3333, 0.2778, 0.3333, 0.2222, 0.2222, 0.1667, 0.2222, 0.2222, 0.2778, 0.2222, 0.2778, 0.1667, 0.1111, 0.1111, 0.1111, 0.1667, 0.1667, 0.1667, 0.1667, 0.1111, 0.1667, 0.1111, 0.1667, 0.1667, 0.2222, 0.1667, 0.2222, 0.1111, 0.1111, 0.1667, 0.1111, 0.1667, 0.1111, 0.1111, 0.1111, 0.1111, 0.2222, 0.1667, 0.2222, 0.1667, 0.2778, 0.1667, 0.2778, 0.1667, 0.3333, 0.2778, 0.3333, 0.2778, 0.3889, 0.2778, 0.3889, 0.2778, 0.4444, 0.3889, 0.4444, 0.3889, 0.5, 0.3889, 0.5, 0.3889, 0.3333, 0.3889, 0.3333, 0.3889, 0.3333, 0.3333, 0.3333, 0.3333, 0.2222, 0.1111, 0.2222, 0.1111, 0.2222, 0.1667, 0.2222, 0.1667, 0.1667, 0.2222, 0.1667, 0.2222, 0.1667, 0.1667, 0.1667, 0.1667, 0.2778, 0.3333, 0.2778, 0.3333, 0.2778, 0.2778, 0.2778, 0.2778, 0.3889, 0.4444, 0.3889, 0.4444, 0.3889, 0.3889, 0.3889, 0.3889, 0.2222, 0.2222, 0.2222, 0.2222, 0.1667, 0.2222, 0.1667, 0.2222, 0.4444, 0.3333, 0.4444, 0.3333, 0.4444, 0.3889, 0.4444, 0.3889, 0.1667, 0.1111, 0.1667, 0.1111, 0.2222, 0.1111, 0.2222, 0.1111, 0.1111, 0.1111, 0.1111, 0.1111, 0.1667, 0.1111, 0.1667, 0.1111, 0.1667, 0.1667, 0.1667, 0.1667, 0.1111, 0.1667, 0.1111, 0.1667, 0.2778, 0.2778, 0.2778, 0.2778, 0.2222, 0.2778, 0.2222, 0.2778, 0.3889, 0.3889, 0.3889, 0.3889, 0.3333, 0.3889, 0.3333, 0.3889, 0.5, 0.5, 0.5, 0.5, 0.4444, 0.5, 0.4444, 0.5, 0.4444, 0.4444, 0.4444, 0.4444, 0.3889, 0.4444, 0.3889, 0.4444, 0.5, 0.3889, 0.5, 0.4444, 0.4444, 0.4444, 0.4444, 0.3889, 0.4444, 0.4444, 0.5, 0.4444, 0.5, 0.5, 0.4444, 0.5, 0.5, 0.4444, 0.5556, 0.4444, 0.5556, 0.5, 0.5, 0.5])
me_grid_010.materials.append(mat_material_003)
me_grid_010.use_remesh_preserve_volume = False
me_grid_010.use_remesh_preserve_attributes = False
me_grid_010.use_mirror_vertex_groups = False
me_grid_010.update()

# ---- objects
ob_light = bpy.data.objects.new('Light', light_light)
ob_camera = bpy.data.objects.new('Camera', cam_camera)
ob_textured_bowlimb_left = bpy.data.objects.new('textured bowlimb left', me_grid_008)
ob_textured_bowlimb_right = bpy.data.objects.new('textured bowlimb right', me_grid_007)
ob_textured_brace = bpy.data.objects.new('textured brace', me_grid_006)
ob_textured_handle = bpy.data.objects.new('textured handle', me_grid_004)
ob_textured_string_left = bpy.data.objects.new('textured string left', me_grid_011)
ob_textured_string_right = bpy.data.objects.new('textured string right', me_grid_010)

# ---- transforms, parenting, visibility, modifiers, constraints
ob_light.location = (4.076, 1.005, 5.904)
ob_light.rotation_euler = (0.6503, 0.05522, 1.866)
ob_light.lock_rotations_4d = False
ob_light.empty_display_type = 'ARROWS'
ob_light.color = (0.0, 0.0, 0.0, 0.0)
ob_light.lineart.crease_threshold = 0.0
ob_camera.location = (7.359, -6.926, 4.958)
ob_camera.rotation_euler = (1.109, 0.0, 0.8149)
ob_camera.lock_rotations_4d = False
ob_camera.empty_display_type = 'ARROWS'
ob_camera.color = (0.0, 0.0, 0.0, 0.0)
ob_camera.display_type = 'WIRE'
ob_camera.lineart.crease_threshold = 0.0
ob_textured_bowlimb_left.location = (0.4097, 5.676, 1.292)
ob_textured_bowlimb_left.scale = (1.0, -1.0, 1.0)
ob_textured_bowlimb_left.lineart.crease_threshold = 0.0
ob_textured_bowlimb_right.location = (1.187, 5.676, 1.293)
ob_textured_bowlimb_right.lineart.crease_threshold = 0.0
ob_textured_brace.location = (0.7986, 5.731, 1.341)
ob_textured_brace.rotation_euler = (0.0, 0.0, -1.571)
ob_textured_brace.lineart.crease_threshold = 0.0
ob_textured_handle.location = (0.7986, 4.272, 1.16)
ob_textured_handle.rotation_euler = (-0.0, 1.571, 0.0)
ob_textured_handle.lineart.crease_threshold = 0.0
ob_textured_string_left.location = (-0.2974, 5.519, 1.342)
ob_textured_string_left.scale = (-1.0, 1.0, 0.5)
ob_textured_string_left.lineart.crease_threshold = 0.0
ob_textured_string_right.location = (1.937, 5.519, 1.343)
ob_textured_string_right.scale = (1.0, 1.0, 0.5)
ob_textured_string_right.lineart.crease_threshold = 0.0

# ---- collection membership
col_collection.objects.link(ob_light)
col_collection.objects.link(ob_camera)
col_collection.objects.link(ob_textured_bowlimb_left)
col_collection.objects.link(ob_textured_bowlimb_right)
col_collection.objects.link(ob_textured_brace)
col_collection.objects.link(ob_textured_handle)
col_collection.objects.link(ob_textured_string_left)
col_collection.objects.link(ob_textured_string_right)

# ---- scene / render settings (as saved in the file)
scene.camera = ob_camera
scene.frame_start = 1; scene.frame_end = 250; scene.frame_set(1)
scene.render.engine = 'BLENDER_EEVEE_NEXT'
scene.cycles.use_denoising = False
scene.cycles.samples = 128
scene.cycles.sampling_pattern = 'TABULATED_SOBOL'
scene.cycles.use_adaptive_sampling = False
scene.cycles.use_light_tree = False
scene.view_settings.view_transform = 'Filmic'
bpy.context.view_layer.update()
